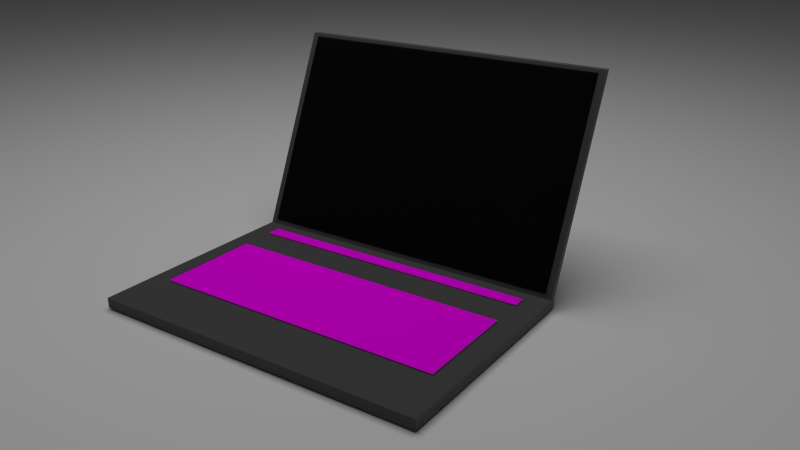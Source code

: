 # Source: laptop.blend  (saved by Blender 2.72.0; exported with 4.5.12 LTS)
import bpy
from mathutils import Matrix  # noqa: F401  (used for matrix-valued properties, if any)

bpy.ops.wm.read_factory_settings(use_empty=True)
scene = bpy.context.scene
scene.name = 'Scene'

# ---- collections
col_collection_1 = bpy.data.collections.new('Collection 1'); scene.collection.children.link(col_collection_1)

# ---- images (referenced by path relative to the original .blend; pixels are not part of the script)
import os
ASSET_DIR = os.environ.get("B2B_ASSET_DIR", "")  # directory of the original .blend (textures are referenced by path, not embedded)
HERE = os.path.dirname(os.path.abspath(__file__))  # packed textures are extracted next to this script under _unpacked/

def load_image(name, relpath, width, height, colorspace="sRGB"):
    """Load a texture the original file referenced (path relative to the .blend, or extracted next to this script)."""
    p = next((c for c in (os.path.join(HERE, relpath), os.path.join(ASSET_DIR, relpath)) if relpath and os.path.exists(c)), "")
    if p:
        img = bpy.data.images.load(p, check_existing=True)
        img.name = name
    else:  # same state as the original file: an image datablock whose file is absent (Cycles renders it pink)
        img = bpy.data.images.new(name, width, height)
        img.source = "FILE"
        img.filepath = "//" + (relpath or name)
    img.colorspace_settings.name = colorspace
    return img
img_keyboard_vector_diffuse_1_hd_jpg = load_image('keyboard-vector-diffuse-1-HD.jpg', 'keyboard-vector-diffuse-1-HD.jpg', 1024, 1024, 'sRGB')

# ---- materials (node trees are filled in below, after node groups)
mat_material = bpy.data.materials.new('Material')
mat_material.alpha_threshold = 0.0
mat_material.roughness = 0.5
mat_material_018 = bpy.data.materials.new('Material.018')
mat_material_018.alpha_threshold = 0.0
mat_material_018.roughness = 0.5
mat_material_021 = bpy.data.materials.new('Material.021')
mat_material_021.alpha_threshold = 0.0
mat_material_021.roughness = 0.5
mat_material_019 = bpy.data.materials.new('Material.019')
mat_material_019.alpha_threshold = 0.0
mat_material_019.roughness = 0.5

# ---- material node trees
mat_material.use_nodes = True; mat_material.node_tree.nodes.clear()
_N = mat_material.node_tree.nodes; _L = mat_material.node_tree.links
n0 = _N.new('ShaderNodeOutputMaterial'); n0.name = 'Material Output'; n0.location = (300, 300)
n1 = _N.new('ShaderNodeEmission'); n1.name = 'Emission'; n1.location = (110, 300)
n1.inputs[1].default_value = 2.0
_L.new(n1.outputs[0], n0.inputs[0])
n0.is_active_output = True
mat_material_018.use_nodes = True; mat_material_018.node_tree.nodes.clear()
_N = mat_material_018.node_tree.nodes; _L = mat_material_018.node_tree.links
n0 = _N.new('ShaderNodeOutputMaterial'); n0.name = 'Material Output'; n0.location = (300, 300)
n1 = _N.new('ShaderNodeBsdfAnisotropic'); n1.name = 'Glossy BSDF'; n1.location = (100, 300)
n1.distribution = 'ASHIKHMIN_SHIRLEY'
n1.inputs[0].default_value = (0.4869, 0.4869, 0.4869, 1.0)
n1.inputs[1].default_value = 1.414
_L.new(n1.outputs[0], n0.inputs[0])
n0.is_active_output = True
mat_material_021.use_nodes = True; mat_material_021.node_tree.nodes.clear()
_N = mat_material_021.node_tree.nodes; _L = mat_material_021.node_tree.links
n0 = _N.new('ShaderNodeOutputMaterial'); n0.name = 'Material Output'; n0.location = (300, 300)
n1 = _N.new('ShaderNodeBsdfDiffuse'); n1.name = 'Diffuse BSDF'; n1.location = (10, 300)
n2 = _N.new('ShaderNodeTexImage'); n2.name = 'Image Texture'; n2.location = (-180, 300)
n2.width = 140
n2.image = img_keyboard_vector_diffuse_1_hd_jpg
_L.new(n1.outputs[0], n0.inputs[0])
_L.new(n2.outputs[0], n1.inputs[0])
n0.is_active_output = True
mat_material_019.use_nodes = True; mat_material_019.node_tree.nodes.clear()
_N = mat_material_019.node_tree.nodes; _L = mat_material_019.node_tree.links
n0 = _N.new('ShaderNodeOutputMaterial'); n0.name = 'Material Output'; n0.location = (300, 300)
n1 = _N.new('ShaderNodeBsdfGlass'); n1.name = 'Glass BSDF'; n1.location = (100, 300)
n1.distribution = 'BECKMANN'
n1.inputs[0].default_value = (0.1734, 0.1734, 0.1734, 1.0)
n1.inputs[1].default_value = 1.414
n1.inputs[2].default_value = 1.45
_L.new(n1.outputs[0], n0.inputs[0])
n0.is_active_output = True

# ---- world
world_world = bpy.data.worlds.new('World'); scene.world = world_world
world_world.use_nodes = True; world_world.node_tree.nodes.clear()
_N = world_world.node_tree.nodes; _L = world_world.node_tree.links
n0 = _N.new('ShaderNodeOutputWorld'); n0.name = 'World Output'; n0.location = (300, 300)
n1 = _N.new('ShaderNodeBackground'); n1.name = 'Background'; n1.location = (10, 300)
n1.inputs[0].default_value = (0.03741, 0.03741, 0.03741, 1.0)
_L.new(n1.outputs[0], n0.inputs[0])
n0.is_active_output = True
world_world.color = (0.05088, 0.05088, 0.05088)
world_world.use_sun_shadow = False
world_world.sun_shadow_jitter_overblur = 0.0
world_world.cycles.sampling_method = 'MANUAL'
world_world.cycles.sample_map_resolution = 256

# ---- cameras
cam_camera = bpy.data.cameras.new('Camera')
cam_camera.clip_end = 100.0
cam_camera.lens = 35.0
cam_camera.sensor_width = 32.0
cam_camera.sensor_height = 18.0
cam_camera.display_size = 2.0
cam_camera.dof.focus_distance = 0.0

# ---- meshes
me_plane_003 = bpy.data.meshes.new('Plane.003')
me_plane_003.from_pydata([(-1.0, -1.0, 0.0), (1.0, -1.0, 0.0), (-1.0, 1.0, 0.0), (1.0, 1.0, 0.0)], [], [(0, 1, 3, 2)])
me_plane_003.materials.append(mat_material)
me_plane_003.use_remesh_preserve_volume = False
me_plane_003.use_remesh_preserve_attributes = False
me_plane_003.use_mirror_vertex_groups = False
me_plane_003.update()
me_plane_001 = bpy.data.meshes.new('Plane.001')
me_plane_001.from_pydata([(-1.0, -1.0, 0.0), (1.0, -1.0, 0.0), (-1.0, 1.0, 0.0), (1.0, 1.0, 0.0)], [], [(0, 1, 3, 2)])
me_plane_001.use_remesh_preserve_volume = False
me_plane_001.use_remesh_preserve_attributes = False
me_plane_001.use_mirror_vertex_groups = False
me_plane_001.update()
me_cube_013 = bpy.data.meshes.new('Cube.013')
me_cube_013.from_pydata([(-1.0, -0.08011, -4.105), (1.0, -0.08011, -4.105), (-1.0, 0.6809, 34.89), (1.0, 0.6809, 34.89), (0.0, -0.08011, -4.105), (0.5, -0.08011, -4.105), (-0.5, -0.08011, -4.105), (0.75, -0.08011, -4.105), (-0.25, -0.08011, -4.105), (0.25, -0.08011, -4.105), (-0.75, -0.08011, -4.105), (0.875, -0.08011, -4.105), (-0.125, -0.08011, -4.105), (0.375, -0.08011, -4.105), (-0.625, -0.08011, -4.105), (0.625, -0.08011, -4.105), (-0.375, -0.08011, -4.105), (0.125, -0.08011, -4.105), (-0.875, -0.08011, -4.105)], [], [(0, 18, 10, 14, 6, 16, 8, 12, 4, 17, 9, 13, 5, 15, 7, 11, 1, 3, 2)])
me_cube_013.materials.append(mat_material_018)
me_cube_013.use_remesh_preserve_volume = False
me_cube_013.use_remesh_preserve_attributes = False
me_cube_013.use_mirror_vertex_groups = False
me_cube_013.update()
me_cube_009 = bpy.data.meshes.new('Cube.009')
me_cube_009.from_pydata([(0.0, -0.5, 1.0), (-0.5, -0.5, 1.0), (0.5, -0.5, 1.0), (0.0, 0.75, 1.0), (-0.5, 0.75, 1.0), (-0.75, -0.5, 1.0), (-0.25, -0.5, 1.0), (0.25, -0.5, 1.0), (0.75, -0.5, 1.0), (0.5, 0.75, 1.0), (-0.75, 0.75, 1.0), (0.25, 0.75, 1.0), (-0.25, 0.75, 1.0), (0.75, 0.75, 1.0), (-0.875, 0.0, 1.0), (-0.875, -0.5, 1.0), (-0.375, -0.5, 1.0), (0.125, -0.5, 1.0), (0.625, -0.5, 1.0), (0.875, 0.0, 1.0), (0.0, 0.875, 1.0), (-0.5, 0.875, 1.0), (-0.625, -0.5, 1.0), (-0.125, -0.5, 1.0), (0.375, -0.5, 1.0), (0.875, -0.5, 1.0), (0.5, 0.875, 1.0), (-0.875, 0.75, 1.0), (-0.625, 0.75, 1.0), (-0.75, 0.875, 1.0), (-0.875, -0.25, 1.0), (0.125, 0.75, 1.0), (0.375, 0.75, 1.0), (0.25, 0.875, 1.0), (-0.875, 0.25, 1.0), (-0.375, 0.75, 1.0), (-0.125, 0.75, 1.0), (-0.25, 0.875, 1.0), (0.875, -0.25, 1.0), (0.875, 0.25, 1.0), (0.625, 0.75, 1.0), (0.875, 0.75, 1.0), (0.75, 0.875, 1.0), (-0.875, 0.875, 1.0), (-0.875, -0.125, 1.0), (0.125, 0.875, 1.0), (-0.875, 0.375, 1.0), (-0.375, 0.875, 1.0), (0.625, 0.875, 1.0), (-0.625, 0.875, 1.0), (-0.875, -0.375, 1.0), (0.375, 0.875, 1.0), (-0.875, 0.125, 1.0), (-0.125, 0.875, 1.0), (0.875, -0.375, 1.0), (0.875, -0.125, 1.0), (0.875, 0.125, 1.0), (0.875, 0.375, 1.0), (0.875, 0.875, 1.0), (0.0, 0.0, 1.796), (-0.5, 0.0, 1.796), (0.5, 0.0, 1.796), (0.0, -0.5, 1.796), (-0.5, -0.5, 1.796), (0.5, -0.5, 1.796), (-0.75, 0.0, 1.796), (0.25, 0.0, 1.796), (0.0, 0.25, 1.796), (-0.25, 0.0, 1.796), (0.75, 0.0, 1.796), (0.0, -0.25, 1.796), (0.0, 0.75, 1.796), (-0.5, 0.25, 1.796), (-0.5, 0.75, 1.796), (-0.75, -0.5, 1.796), (-0.25, -0.5, 1.796), (-0.5, -0.25, 1.796), (0.25, -0.5, 1.796), (0.75, -0.5, 1.796), (0.5, -0.25, 1.796), (0.5, 0.25, 1.796), (0.5, 0.75, 1.796), (-0.75, 0.75, 1.796), (-0.75, -0.25, 1.796), (0.25, -0.25, 1.796), (0.25, 0.75, 1.796), (-0.75, 0.25, 1.796), (-0.25, 0.25, 1.796), (-0.25, 0.75, 1.796), (-0.25, -0.25, 1.796), (0.75, -0.25, 1.796), (0.25, 0.25, 1.796), (0.75, 0.25, 1.796), (0.75, 0.75, 1.796), (-0.875, 0.0, 1.796), (0.125, 0.0, 1.796), (0.0, 0.125, 1.796), (-0.375, 0.0, 1.796), (0.625, 0.0, 1.796), (0.0, -0.375, 1.796), (-0.5, 0.125, 1.796), (-0.875, -0.5, 1.796), (-0.375, -0.5, 1.796), (-0.5, -0.375, 1.796), (0.125, -0.5, 1.796), (0.625, -0.5, 1.796), (0.5, -0.375, 1.796), (0.5, 0.125, 1.796), (-0.625, 0.0, 1.796), (0.375, 0.0, 1.796), (0.0, 0.375, 1.796), (-0.125, 0.0, 1.796), (0.875, 0.0, 1.796), (0.0, -0.125, 1.796), (0.0, 0.875, 1.796), (-0.5, 0.375, 1.796), (-0.5, 0.875, 1.796), (-0.625, -0.5, 1.796), (-0.125, -0.5, 1.796), (-0.5, -0.125, 1.796), (0.375, -0.5, 1.796), (0.875, -0.5, 1.796), (0.5, -0.125, 1.796), (0.5, 0.375, 1.796), (0.5, 0.875, 1.796), (-0.875, 0.75, 1.796), (-0.625, 0.75, 1.796), (-0.75, 0.875, 1.796), (-0.875, -0.25, 1.796), (-0.625, -0.25, 1.796), (-0.75, -0.375, 1.796), (-0.75, -0.125, 1.796), (0.125, -0.25, 1.796), (0.375, -0.25, 1.796), (0.25, -0.375, 1.796), (0.25, -0.125, 1.796), (0.125, 0.75, 1.796), (0.375, 0.75, 1.796), (0.25, 0.875, 1.796), (-0.875, 0.25, 1.796), (-0.625, 0.25, 1.796), (-0.75, 0.125, 1.796), (-0.75, 0.375, 1.796), (-0.375, 0.25, 1.796), (-0.125, 0.25, 1.796), (-0.25, 0.125, 1.796), (-0.25, 0.375, 1.796), (-0.375, 0.75, 1.796), (-0.125, 0.75, 1.796), (-0.25, 0.875, 1.796), (-0.375, -0.25, 1.796), (-0.125, -0.25, 1.796), (-0.25, -0.375, 1.796), (-0.25, -0.125, 1.796), (0.625, -0.25, 1.796), (0.875, -0.25, 1.796), (0.75, -0.375, 1.796), (0.75, -0.125, 1.796), (0.125, 0.25, 1.796), (0.375, 0.25, 1.796), (0.25, 0.125, 1.796), (0.25, 0.375, 1.796), (0.625, 0.25, 1.796), (0.875, 0.25, 1.796), (0.75, 0.125, 1.796), (0.75, 0.375, 1.796), (0.625, 0.75, 1.796), (0.875, 0.75, 1.796), (0.75, 0.875, 1.796), (-0.875, 0.875, 1.796), (-0.875, -0.125, 1.796), (0.125, -0.125, 1.796), (0.125, 0.875, 1.796), (-0.875, 0.375, 1.796), (-0.375, 0.375, 1.796), (-0.375, 0.875, 1.796), (-0.375, -0.125, 1.796), (0.625, -0.125, 1.796), (0.125, 0.375, 1.796), (0.625, 0.375, 1.796), (0.625, 0.875, 1.796), (-0.625, 0.875, 1.796), (-0.875, -0.375, 1.796), (-0.625, -0.375, 1.796), (-0.625, -0.125, 1.796), (0.125, -0.375, 1.796), (0.375, -0.375, 1.796), (0.375, -0.125, 1.796), (0.375, 0.875, 1.796), (-0.875, 0.125, 1.796), (-0.625, 0.125, 1.796), (-0.625, 0.375, 1.796), (-0.375, 0.125, 1.796), (-0.125, 0.125, 1.796), (-0.125, 0.375, 1.796), (-0.125, 0.875, 1.796), (-0.375, -0.375, 1.796), (-0.125, -0.375, 1.796), (-0.125, -0.125, 1.796), (0.625, -0.375, 1.796), (0.875, -0.375, 1.796), (0.875, -0.125, 1.796), (0.125, 0.125, 1.796), (0.375, 0.125, 1.796), (0.375, 0.375, 1.796), (0.625, 0.125, 1.796), (0.875, 0.125, 1.796), (0.875, 0.375, 1.796), (0.875, 0.875, 1.796), (0.0625, 0.0, 1.796), (0.0, 0.0625, 1.796), (-0.4375, 0.0, 1.796), (0.5625, 0.0, 1.796), (0.0, -0.4375, 1.796), (-0.5, 0.0625, 1.796), (-0.4375, -0.5, 1.796), (-0.5, -0.4375, 1.796), (0.0625, -0.5, 1.796), (0.5625, -0.5, 1.796), (0.5, -0.4375, 1.796), (0.5, 0.0625, 1.796), (-0.6875, 0.0, 1.796), (0.3125, 0.0, 1.796), (0.0, 0.3125, 1.796), (-0.1875, 0.0, 1.796), (0.8125, 0.0, 1.796), (0.0, -0.1875, 1.796), (0.0, 0.8125, 1.796), (-0.5, 0.3125, 1.796), (-0.5, 0.8125, 1.796), (-0.6875, -0.5, 1.796), (-0.1875, -0.5, 1.796), (-0.5, -0.1875, 1.796), (0.3125, -0.5, 1.796), (0.8125, -0.5, 1.796), (0.5, -0.1875, 1.796), (0.5, 0.3125, 1.796), (0.5, 0.8125, 1.796), (-0.6875, 0.75, 1.796), (-0.75, 0.8125, 1.796), (-0.6875, -0.25, 1.796), (-0.75, -0.4375, 1.796), (-0.75, -0.1875, 1.796), (0.0625, -0.25, 1.796), (0.3125, -0.25, 1.796), (0.25, -0.4375, 1.796), (0.25, -0.1875, 1.796), (0.0625, 0.75, 1.796), (0.3125, 0.75, 1.796), (0.25, 0.8125, 1.796), (-0.6875, 0.25, 1.796), (-0.75, 0.0625, 1.796), (-0.75, 0.3125, 1.796), (-0.4375, 0.25, 1.796), (-0.1875, 0.25, 1.796), (-0.25, 0.0625, 1.796), (-0.25, 0.3125, 1.796), (-0.4375, 0.75, 1.796), (-0.1875, 0.75, 1.796), (-0.25, 0.8125, 1.796), (-0.4375, -0.25, 1.796), (-0.1875, -0.25, 1.796), (-0.25, -0.4375, 1.796), (-0.25, -0.1875, 1.796), (0.5625, -0.25, 1.796), (0.8125, -0.25, 1.796), (0.75, -0.4375, 1.796), (0.75, -0.1875, 1.796), (0.0625, 0.25, 1.796), (0.3125, 0.25, 1.796), (0.25, 0.0625, 1.796), (0.25, 0.3125, 1.796), (0.5625, 0.25, 1.796), (0.8125, 0.25, 1.796), (0.75, 0.0625, 1.796), (0.75, 0.3125, 1.796), (0.5625, 0.75, 1.796), (0.8125, 0.75, 1.796), (0.75, 0.8125, 1.796), (-0.8125, 0.0, 1.796), (0.1875, 0.0, 1.796), (0.0, 0.1875, 1.796), (-0.3125, 0.0, 1.796), (0.6875, 0.0, 1.796), (0.0, -0.3125, 1.796), (-0.5, 0.1875, 1.796), (-0.8125, -0.5, 1.796), (-0.3125, -0.5, 1.796), (-0.5, -0.3125, 1.796), (0.1875, -0.5, 1.796), (0.6875, -0.5, 1.796), (0.5, -0.3125, 1.796), (0.5, 0.1875, 1.796), (-0.5625, 0.0, 1.796), (0.4375, 0.0, 1.796), (0.0, 0.4375, 1.796), (-0.0625, 0.0, 1.796), (0.0, -0.0625, 1.796), (-0.5, 0.4375, 1.796), (-0.5625, -0.5, 1.796), (-0.0625, -0.5, 1.796), (-0.5, -0.0625, 1.796), (0.4375, -0.5, 1.796), (0.5, -0.0625, 1.796), (0.5, 0.4375, 1.796), (-0.8125, 0.75, 1.796), (-0.5625, 0.75, 1.796), (-0.8125, -0.25, 1.796), (-0.5625, -0.25, 1.796), (-0.75, -0.3125, 1.796), (-0.75, -0.0625, 1.796), (0.1875, -0.25, 1.796), (0.4375, -0.25, 1.796), (0.25, -0.3125, 1.796), (0.25, -0.0625, 1.796), (0.1875, 0.75, 1.796), (0.4375, 0.75, 1.796), (-0.8125, 0.25, 1.796), (-0.5625, 0.25, 1.796), (-0.75, 0.1875, 1.796), (-0.75, 0.4375, 1.796), (-0.3125, 0.25, 1.796), (-0.0625, 0.25, 1.796), (-0.25, 0.1875, 1.796), (-0.25, 0.4375, 1.796), (-0.3125, 0.75, 1.796), (-0.0625, 0.75, 1.796), (-0.3125, -0.25, 1.796), (-0.0625, -0.25, 1.796), (-0.25, -0.3125, 1.796), (-0.25, -0.0625, 1.796), (0.6875, -0.25, 1.796), (0.75, -0.3125, 1.796), (0.75, -0.0625, 1.796), (0.1875, 0.25, 1.796), (0.4375, 0.25, 1.796), (0.25, 0.1875, 1.796), (0.25, 0.4375, 1.796), (0.6875, 0.25, 1.796), (0.75, 0.1875, 1.796), (0.75, 0.4375, 1.796), (0.6875, 0.75, 1.796), (-0.8125, 0.875, 1.796), (-0.875, 0.8125, 1.796), (-0.8125, -0.125, 1.796), (-0.875, -0.1875, 1.796), (-0.875, -0.0625, 1.796), (0.0625, -0.125, 1.796), (0.1875, -0.125, 1.796), (0.125, -0.1875, 1.796), (0.125, -0.0625, 1.796), (0.0625, 0.875, 1.796), (0.1875, 0.875, 1.796), (0.125, 0.8125, 1.796), (-0.8125, 0.375, 1.796), (-0.875, 0.3125, 1.796), (-0.875, 0.4375, 1.796), (-0.4375, 0.375, 1.796), (-0.3125, 0.375, 1.796), (-0.375, 0.3125, 1.796), (-0.375, 0.4375, 1.796), (-0.4375, 0.875, 1.796), (-0.3125, 0.875, 1.796), (-0.375, 0.8125, 1.796), (-0.4375, -0.125, 1.796), (-0.3125, -0.125, 1.796), (-0.375, -0.1875, 1.796), (-0.375, -0.0625, 1.796), (0.5625, -0.125, 1.796), (0.6875, -0.125, 1.796), (0.625, -0.1875, 1.796), (0.625, -0.0625, 1.796), (0.0625, 0.375, 1.796), (0.1875, 0.375, 1.796), (0.125, 0.3125, 1.796), (0.125, 0.4375, 1.796), (0.5625, 0.375, 1.796), (0.6875, 0.375, 1.796), (0.625, 0.3125, 1.796), (0.625, 0.4375, 1.796), (0.5625, 0.875, 1.796), (0.6875, 0.875, 1.796), (0.625, 0.8125, 1.796), (-0.6875, 0.875, 1.796), (-0.5625, 0.875, 1.796), (-0.625, 0.8125, 1.796), (-0.8125, -0.375, 1.796), (-0.875, -0.4375, 1.796), (-0.875, -0.3125, 1.796), (-0.6875, -0.375, 1.796), (-0.5625, -0.375, 1.796), (-0.625, -0.4375, 1.796), (-0.625, -0.3125, 1.796), (-0.6875, -0.125, 1.796), (-0.5625, -0.125, 1.796), (-0.625, -0.1875, 1.796), (-0.625, -0.0625, 1.796), (0.0625, -0.375, 1.796), (0.1875, -0.375, 1.796), (0.125, -0.4375, 1.796), (0.125, -0.3125, 1.796), (0.3125, -0.375, 1.796), (0.4375, -0.375, 1.796), (0.375, -0.4375, 1.796), (0.375, -0.3125, 1.796), (0.3125, -0.125, 1.796), (0.4375, -0.125, 1.796), (0.375, -0.1875, 1.796), (0.375, -0.0625, 1.796), (0.3125, 0.875, 1.796), (0.4375, 0.875, 1.796), (0.375, 0.8125, 1.796), (-0.8125, 0.125, 1.796), (-0.875, 0.0625, 1.796), (-0.875, 0.1875, 1.796), (-0.6875, 0.125, 1.796), (-0.5625, 0.125, 1.796), (-0.625, 0.0625, 1.796), (-0.625, 0.1875, 1.796), (-0.6875, 0.375, 1.796), (-0.5625, 0.375, 1.796), (-0.625, 0.3125, 1.796), (-0.625, 0.4375, 1.796), (-0.4375, 0.125, 1.796), (-0.3125, 0.125, 1.796), (-0.375, 0.0625, 1.796), (-0.375, 0.1875, 1.796), (-0.1875, 0.125, 1.796), (-0.0625, 0.125, 1.796), (-0.125, 0.0625, 1.796), (-0.125, 0.1875, 1.796), (-0.1875, 0.375, 1.796), (-0.0625, 0.375, 1.796), (-0.125, 0.3125, 1.796), (-0.125, 0.4375, 1.796), (-0.1875, 0.875, 1.796), (-0.0625, 0.875, 1.796), (-0.125, 0.8125, 1.796), (-0.4375, -0.375, 1.796), (-0.3125, -0.375, 1.796), (-0.375, -0.4375, 1.796), (-0.375, -0.3125, 1.796), (-0.1875, -0.375, 1.796), (-0.0625, -0.375, 1.796), (-0.125, -0.4375, 1.796), (-0.125, -0.3125, 1.796), (-0.1875, -0.125, 1.796), (-0.0625, -0.125, 1.796), (-0.125, -0.1875, 1.796), (-0.125, -0.0625, 1.796), (0.5625, -0.375, 1.796), (0.6875, -0.375, 1.796), (0.625, -0.4375, 1.796), (0.625, -0.3125, 1.796), (0.8125, -0.375, 1.796), (0.875, -0.4375, 1.796), (0.875, -0.3125, 1.796), (0.8125, -0.125, 1.796), (0.875, -0.1875, 1.796), (0.875, -0.0625, 1.796), (0.0625, 0.125, 1.796), (0.1875, 0.125, 1.796), (0.125, 0.0625, 1.796), (0.125, 0.1875, 1.796), (0.3125, 0.125, 1.796), (0.4375, 0.125, 1.796), (0.375, 0.0625, 1.796), (0.375, 0.1875, 1.796), (0.3125, 0.375, 1.796), (0.4375, 0.375, 1.796), (0.375, 0.3125, 1.796), (0.375, 0.4375, 1.796), (0.5625, 0.125, 1.796), (0.6875, 0.125, 1.796), (0.625, 0.0625, 1.796), (0.625, 0.1875, 1.796), (0.8125, 0.125, 1.796), (0.875, 0.0625, 1.796), (0.875, 0.1875, 1.796), (0.8125, 0.375, 1.796), (0.875, 0.3125, 1.796), (0.875, 0.4375, 1.796), (0.8125, 0.875, 1.796), (0.875, 0.8125, 1.796), (0.0625, -0.0625, 1.796), (-0.4375, 0.4375, 1.796), (-0.4375, -0.0625, 1.796), (0.5625, -0.0625, 1.796), (0.0625, 0.4375, 1.796), (0.5625, 0.4375, 1.796), (-0.6875, -0.3125, 1.796), (-0.6875, -0.0625, 1.796), (0.0625, -0.3125, 1.796), (0.3125, -0.3125, 1.796), (0.3125, -0.0625, 1.796), (-0.6875, 0.1875, 1.796), (-0.6875, 0.4375, 1.796), (-0.4375, 0.1875, 1.796), (-0.1875, 0.1875, 1.796), (-0.1875, 0.4375, 1.796), (-0.4375, -0.3125, 1.796), (-0.1875, -0.3125, 1.796), (-0.1875, -0.0625, 1.796), (0.5625, -0.3125, 1.796), (0.8125, -0.3125, 1.796), (0.8125, -0.0625, 1.796), (0.0625, 0.1875, 1.796), (0.3125, 0.1875, 1.796), (0.3125, 0.4375, 1.796), (0.5625, 0.1875, 1.796), (0.8125, 0.1875, 1.796), (0.8125, 0.4375, 1.796), (-0.8125, 0.8125, 1.796), (-0.8125, -0.1875, 1.796), (-0.8125, -0.0625, 1.796), (0.0625, -0.1875, 1.796), (0.1875, -0.1875, 1.796), (0.1875, -0.0625, 1.796), (0.0625, 0.8125, 1.796), (0.1875, 0.8125, 1.796), (-0.8125, 0.3125, 1.796), (-0.8125, 0.4375, 1.796), (-0.4375, 0.3125, 1.796), (-0.3125, 0.3125, 1.796), (-0.3125, 0.4375, 1.796), (-0.4375, 0.8125, 1.796), (-0.3125, 0.8125, 1.796), (-0.4375, -0.1875, 1.796), (-0.3125, -0.1875, 1.796), (-0.3125, -0.0625, 1.796), (0.5625, -0.1875, 1.796), (0.6875, -0.1875, 1.796), (0.6875, -0.0625, 1.796), (0.0625, 0.3125, 1.796), (0.1875, 0.3125, 1.796), (0.1875, 0.4375, 1.796), (0.5625, 0.3125, 1.796), (0.6875, 0.3125, 1.796), (0.6875, 0.4375, 1.796), (0.5625, 0.8125, 1.796), (0.6875, 0.8125, 1.796), (-0.6875, 0.8125, 1.796), (-0.5625, 0.8125, 1.796), (-0.8125, -0.4375, 1.796), (-0.8125, -0.3125, 1.796), (-0.6875, -0.4375, 1.796), (-0.5625, -0.4375, 1.796), (-0.5625, -0.3125, 1.796), (-0.6875, -0.1875, 1.796), (-0.5625, -0.1875, 1.796), (-0.5625, -0.0625, 1.796), (0.0625, -0.4375, 1.796), (0.1875, -0.4375, 1.796), (0.1875, -0.3125, 1.796), (0.3125, -0.4375, 1.796), (0.4375, -0.4375, 1.796), (0.4375, -0.3125, 1.796), (0.3125, -0.1875, 1.796), (0.4375, -0.1875, 1.796), (0.4375, -0.0625, 1.796), (0.3125, 0.8125, 1.796), (0.4375, 0.8125, 1.796), (-0.8125, 0.0625, 1.796), (-0.8125, 0.1875, 1.796), (-0.6875, 0.0625, 1.796), (-0.5625, 0.0625, 1.796), (-0.5625, 0.1875, 1.796), (-0.6875, 0.3125, 1.796), (-0.5625, 0.3125, 1.796), (-0.5625, 0.4375, 1.796), (-0.4375, 0.0625, 1.796), (-0.3125, 0.0625, 1.796), (-0.3125, 0.1875, 1.796), (-0.1875, 0.0625, 1.796), (-0.0625, 0.0625, 1.796), (-0.0625, 0.1875, 1.796), (-0.1875, 0.3125, 1.796), (-0.0625, 0.3125, 1.796), (-0.0625, 0.4375, 1.796), (-0.1875, 0.8125, 1.796), (-0.0625, 0.8125, 1.796), (-0.4375, -0.4375, 1.796), (-0.3125, -0.4375, 1.796), (-0.3125, -0.3125, 1.796), (-0.1875, -0.4375, 1.796), (-0.0625, -0.4375, 1.796), (-0.0625, -0.3125, 1.796), (-0.1875, -0.1875, 1.796), (-0.0625, -0.1875, 1.796), (-0.0625, -0.0625, 1.796), (0.5625, -0.4375, 1.796), (0.6875, -0.4375, 1.796), (0.6875, -0.3125, 1.796), (0.8125, -0.4375, 1.796), (0.8125, -0.1875, 1.796), (0.0625, 0.0625, 1.796), (0.1875, 0.0625, 1.796), (0.1875, 0.1875, 1.796), (0.3125, 0.0625, 1.796), (0.4375, 0.0625, 1.796), (0.4375, 0.1875, 1.796), (0.3125, 0.3125, 1.796), (0.4375, 0.3125, 1.796), (0.4375, 0.4375, 1.796), (0.5625, 0.0625, 1.796), (0.6875, 0.0625, 1.796), (0.6875, 0.1875, 1.796), (0.8125, 0.0625, 1.796), (0.8125, 0.3125, 1.796), (0.8125, 0.8125, 1.796)], [], [(10, 28, 126, 238, 82), (1, 16, 102, 215, 63), (18, 8, 78, 290, 105), (9, 40, 166, 276, 81), (31, 11, 85, 315, 136), (8, 25, 121, 234, 78), (14, 44, 170, 346, 94), (25, 54, 200, 455, 121), (23, 0, 62, 300, 118), (17, 7, 77, 289, 104), (21, 49, 181, 384, 116), (44, 30, 128, 345, 170), (7, 24, 120, 233, 77), (33, 45, 172, 352, 138), (49, 29, 127, 383, 181), (36, 3, 71, 326, 148), (22, 1, 63, 299, 117), (26, 51, 188, 410, 124), (39, 57, 207, 480, 163), (30, 50, 182, 388, 128), (11, 32, 137, 248, 85), (45, 20, 114, 351, 172), (35, 12, 88, 325, 147), (51, 33, 138, 409, 188), (20, 53, 195, 436, 114), (55, 19, 112, 459, 201), (50, 15, 101, 387, 182), (2, 18, 105, 218, 64), (34, 52, 189, 414, 139), (3, 31, 136, 247, 71), (28, 4, 73, 306, 126), (40, 13, 93, 341, 166), (16, 6, 75, 287, 102), (53, 37, 149, 435, 195), (38, 55, 201, 458, 155), (46, 34, 139, 355, 173), (6, 23, 118, 231, 75), (0, 17, 104, 217, 62), (52, 14, 94, 413, 189), (37, 47, 175, 362, 149), (27, 10, 82, 305, 125), (15, 5, 74, 286, 101), (41, 58, 208, 483, 167), (56, 39, 163, 478, 206), (24, 2, 64, 302, 120), (12, 36, 148, 258, 88), (5, 22, 117, 230, 74), (43, 27, 125, 343, 169), (42, 48, 180, 381, 168), (47, 21, 116, 361, 175), (19, 56, 206, 477, 112), (13, 41, 167, 277, 93), (4, 35, 147, 257, 73), (29, 43, 169, 342, 127), (32, 9, 81, 316, 137), (48, 26, 124, 380, 180), (54, 38, 155, 456, 200), (58, 42, 168, 482, 208), (484, 209, 59, 297), (486, 211, 60, 301), (487, 212, 61, 303), (490, 240, 83, 309), (491, 221, 65, 310), (492, 243, 70, 284), (493, 244, 84, 313), (494, 222, 66, 314), (495, 250, 86, 319), (497, 253, 72, 285), (498, 254, 87, 323), (500, 260, 76, 288), (501, 261, 89, 329), (502, 224, 68, 330), (503, 264, 79, 291), (504, 265, 90, 332), (505, 225, 69, 333), (506, 268, 67, 281), (507, 269, 91, 336), (509, 272, 80, 292), (510, 273, 92, 339), (512, 342, 169, 343), (513, 344, 170, 345), (514, 279, 94, 346), (515, 347, 113, 226), (516, 348, 171, 349), (517, 280, 95, 350), (518, 351, 114, 227), (519, 352, 172, 353), (520, 354, 173, 355), (522, 357, 115, 228), (523, 358, 174, 359), (525, 361, 116, 229), (526, 362, 175, 363), (527, 364, 119, 232), (528, 365, 176, 366), (529, 282, 97, 367), (530, 368, 122, 235), (531, 369, 177, 370), (532, 283, 98, 371), (533, 372, 110, 223), (534, 373, 178, 374), (536, 376, 123, 236), (537, 377, 179, 378), (539, 380, 124, 237), (540, 381, 180, 382), (541, 383, 127, 239), (542, 384, 181, 385), (543, 386, 182, 387), (544, 307, 128, 388), (545, 389, 130, 241), (546, 390, 183, 391), (547, 308, 129, 392), (548, 393, 131, 242), (549, 394, 184, 395), (550, 293, 108, 396), (551, 397, 99, 213), (552, 398, 185, 399), (553, 311, 132, 400), (554, 401, 134, 245), (555, 402, 186, 403), (556, 312, 133, 404), (557, 405, 135, 246), (558, 406, 187, 407), (559, 294, 109, 408), (560, 409, 138, 249), (561, 410, 188, 411), (562, 412, 189, 413), (563, 317, 139, 414), (564, 415, 141, 251), (565, 416, 190, 417), (566, 318, 140, 418), (567, 419, 142, 252), (568, 420, 191, 421), (570, 423, 100, 214), (571, 424, 192, 425), (572, 321, 143, 426), (573, 427, 145, 255), (574, 428, 193, 429), (575, 322, 144, 430), (576, 431, 146, 256), (577, 432, 194, 433), (579, 435, 149, 259), (580, 436, 195, 437), (581, 438, 103, 216), (582, 439, 196, 440), (583, 327, 150, 441), (584, 442, 152, 262), (585, 443, 197, 444), (586, 328, 151, 445), (587, 446, 153, 263), (588, 447, 198, 448), (589, 296, 111, 449), (590, 450, 106, 219), (591, 451, 199, 452), (592, 331, 154, 453), (593, 454, 156, 266), (594, 457, 157, 267), (595, 460, 96, 210), (596, 461, 202, 462), (597, 334, 158, 463), (598, 464, 160, 270), (599, 465, 203, 466), (600, 335, 159, 467), (601, 468, 161, 271), (602, 469, 204, 470), (604, 472, 107, 220), (605, 473, 205, 474), (606, 338, 162, 475), (607, 476, 164, 274), (608, 479, 165, 275), (609, 482, 168, 278), (347, 484, 297, 113), (171, 350, 484, 347), (350, 95, 209, 484), (357, 485, 298, 115), (174, 360, 485, 357), (364, 486, 301, 119), (176, 367, 486, 364), (367, 97, 211, 486), (368, 487, 303, 122), (177, 371, 487, 368), (371, 98, 212, 487), (372, 488, 295, 110), (178, 375, 488, 372), (376, 489, 304, 123), (179, 379, 489, 376), (389, 490, 309, 130), (183, 392, 490, 389), (392, 129, 240, 490), (393, 491, 310, 131), (184, 396, 491, 393), (396, 108, 221, 491), (397, 492, 284, 99), (185, 400, 492, 397), (400, 132, 243, 492), (401, 493, 313, 134), (186, 404, 493, 401), (404, 133, 244, 493), (405, 494, 314, 135), (187, 408, 494, 405), (408, 109, 222, 494), (415, 495, 319, 141), (190, 418, 495, 415), (418, 140, 250, 495), (419, 496, 320, 142), (191, 422, 496, 419), (423, 497, 285, 100), (192, 426, 497, 423), (426, 143, 253, 497), (427, 498, 323, 145), (193, 430, 498, 427), (430, 144, 254, 498), (431, 499, 324, 146), (194, 434, 499, 431), (438, 500, 288, 103), (196, 441, 500, 438), (441, 150, 260, 500), (442, 501, 329, 152), (197, 445, 501, 442), (445, 151, 261, 501), (446, 502, 330, 153), (198, 449, 502, 446), (449, 111, 224, 502), (450, 503, 291, 106), (199, 453, 503, 450), (453, 154, 264, 503), (454, 504, 332, 156), (200, 456, 504, 454), (456, 155, 265, 504), (457, 505, 333, 157), (201, 459, 505, 457), (459, 112, 225, 505), (460, 506, 281, 96), (202, 463, 506, 460), (463, 158, 268, 506), (464, 507, 336, 160), (203, 467, 507, 464), (467, 159, 269, 507), (468, 508, 337, 161), (204, 471, 508, 468), (472, 509, 292, 107), (205, 475, 509, 472), (475, 162, 272, 509), (476, 510, 339, 164), (206, 478, 510, 476), (478, 163, 273, 510), (479, 511, 340, 165), (207, 481, 511, 479), (305, 512, 343, 125), (82, 239, 512, 305), (239, 127, 342, 512), (307, 513, 345, 128), (83, 242, 513, 307), (242, 131, 344, 513), (344, 514, 346, 170), (131, 310, 514, 344), (310, 65, 279, 514), (243, 515, 226, 70), (132, 349, 515, 243), (349, 171, 347, 515), (311, 516, 349, 132), (84, 246, 516, 311), (246, 135, 348, 516), (348, 517, 350, 171), (135, 314, 517, 348), (314, 66, 280, 517), (247, 518, 227, 71), (136, 353, 518, 247), (353, 172, 351, 518), (315, 519, 353, 136), (85, 249, 519, 315), (249, 138, 352, 519), (317, 520, 355, 139), (86, 252, 520, 317), (252, 142, 354, 520), (354, 521, 356, 173), (142, 320, 521, 354), (253, 522, 228, 72), (143, 359, 522, 253), (359, 174, 357, 522), (321, 523, 359, 143), (87, 256, 523, 321), (256, 146, 358, 523), (358, 524, 360, 174), (146, 324, 524, 358), (257, 525, 229, 73), (147, 363, 525, 257), (363, 175, 361, 525), (325, 526, 363, 147), (88, 259, 526, 325), (259, 149, 362, 526), (260, 527, 232, 76), (150, 366, 527, 260), (366, 176, 364, 527), (327, 528, 366, 150), (89, 263, 528, 327), (263, 153, 365, 528), (365, 529, 367, 176), (153, 330, 529, 365), (330, 68, 282, 529), (264, 530, 235, 79), (154, 370, 530, 264), (370, 177, 368, 530), (331, 531, 370, 154), (90, 267, 531, 331), (267, 157, 369, 531), (369, 532, 371, 177), (157, 333, 532, 369), (333, 69, 283, 532), (268, 533, 223, 67), (158, 374, 533, 268), (374, 178, 372, 533), (334, 534, 374, 158), (91, 271, 534, 334), (271, 161, 373, 534), (373, 535, 375, 178), (161, 337, 535, 373), (272, 536, 236, 80), (162, 378, 536, 272), (378, 179, 376, 536), (338, 537, 378, 162), (92, 275, 537, 338), (275, 165, 377, 537), (377, 538, 379, 179), (165, 340, 538, 377), (276, 539, 237, 81), (166, 382, 539, 276), (382, 180, 380, 539), (341, 540, 382, 166), (93, 278, 540, 341), (278, 168, 381, 540), (238, 541, 239, 82), (126, 385, 541, 238), (385, 181, 383, 541), (306, 542, 385, 126), (73, 229, 542, 306), (229, 116, 384, 542), (286, 543, 387, 101), (74, 241, 543, 286), (241, 130, 386, 543), (386, 544, 388, 182), (130, 309, 544, 386), (309, 83, 307, 544), (230, 545, 241, 74), (117, 391, 545, 230), (391, 183, 389, 545), (299, 546, 391, 117), (63, 216, 546, 299), (216, 103, 390, 546), (390, 547, 392, 183), (103, 288, 547, 390), (288, 76, 308, 547), (240, 548, 242, 83), (129, 395, 548, 240), (395, 184, 393, 548), (308, 549, 395, 129), (76, 232, 549, 308), (232, 119, 394, 549), (394, 550, 396, 184), (119, 301, 550, 394), (301, 60, 293, 550), (217, 551, 213, 62), (104, 399, 551, 217), (399, 185, 397, 551), (289, 552, 399, 104), (77, 245, 552, 289), (245, 134, 398, 552), (398, 553, 400, 185), (134, 313, 553, 398), (313, 84, 311, 553), (233, 554, 245, 77), (120, 403, 554, 233), (403, 186, 401, 554), (302, 555, 403, 120), (64, 219, 555, 302), (219, 106, 402, 555), (402, 556, 404, 186), (106, 291, 556, 402), (291, 79, 312, 556), (244, 557, 246, 84), (133, 407, 557, 244), (407, 187, 405, 557), (312, 558, 407, 133), (79, 235, 558, 312), (235, 122, 406, 558), (406, 559, 408, 187), (122, 303, 559, 406), (303, 61, 294, 559), (248, 560, 249, 85), (137, 411, 560, 248), (411, 188, 409, 560), (316, 561, 411, 137), (81, 237, 561, 316), (237, 124, 410, 561), (279, 562, 413, 94), (65, 251, 562, 279), (251, 141, 412, 562), (412, 563, 414, 189), (141, 319, 563, 412), (319, 86, 317, 563), (221, 564, 251, 65), (108, 417, 564, 221), (417, 190, 415, 564), (293, 565, 417, 108), (60, 214, 565, 293), (214, 100, 416, 565), (416, 566, 418, 190), (100, 285, 566, 416), (285, 72, 318, 566), (250, 567, 252, 86), (140, 421, 567, 250), (421, 191, 419, 567), (318, 568, 421, 140), (72, 228, 568, 318), (228, 115, 420, 568), (420, 569, 422, 191), (115, 298, 569, 420), (211, 570, 214, 60), (97, 425, 570, 211), (425, 192, 423, 570), (282, 571, 425, 97), (68, 255, 571, 282), (255, 145, 424, 571), (424, 572, 426, 192), (145, 323, 572, 424), (323, 87, 321, 572), (224, 573, 255, 68), (111, 429, 573, 224), (429, 193, 427, 573), (296, 574, 429, 111), (59, 210, 574, 296), (210, 96, 428, 574), (428, 575, 430, 193), (96, 281, 575, 428), (281, 67, 322, 575), (254, 576, 256, 87), (144, 433, 576, 254), (433, 194, 431, 576), (322, 577, 433, 144), (67, 223, 577, 322), (223, 110, 432, 577), (432, 578, 434, 194), (110, 295, 578, 432), (258, 579, 259, 88), (148, 437, 579, 258), (437, 195, 435, 579), (326, 580, 437, 148), (71, 227, 580, 326), (227, 114, 436, 580), (215, 581, 216, 63), (102, 440, 581, 215), (440, 196, 438, 581), (287, 582, 440, 102), (75, 262, 582, 287), (262, 152, 439, 582), (439, 583, 441, 196), (152, 329, 583, 439), (329, 89, 327, 583), (231, 584, 262, 75), (118, 444, 584, 231), (444, 197, 442, 584), (300, 585, 444, 118), (62, 213, 585, 300), (213, 99, 443, 585), (443, 586, 445, 197), (99, 284, 586, 443), (284, 70, 328, 586), (261, 587, 263, 89), (151, 448, 587, 261), (448, 198, 446, 587), (328, 588, 448, 151), (70, 226, 588, 328), (226, 113, 447, 588), (447, 589, 449, 198), (113, 297, 589, 447), (297, 59, 296, 589), (218, 590, 219, 64), (105, 452, 590, 218), (452, 199, 450, 590), (290, 591, 452, 105), (78, 266, 591, 290), (266, 156, 451, 591), (451, 592, 453, 199), (156, 332, 592, 451), (332, 90, 331, 592), (234, 593, 266, 78), (121, 455, 593, 234), (455, 200, 454, 593), (265, 594, 267, 90), (155, 458, 594, 265), (458, 201, 457, 594), (209, 595, 210, 59), (95, 462, 595, 209), (462, 202, 460, 595), (280, 596, 462, 95), (66, 270, 596, 280), (270, 160, 461, 596), (461, 597, 463, 202), (160, 336, 597, 461), (336, 91, 334, 597), (222, 598, 270, 66), (109, 466, 598, 222), (466, 203, 464, 598), (294, 599, 466, 109), (61, 220, 599, 294), (220, 107, 465, 599), (465, 600, 467, 203), (107, 292, 600, 465), (292, 80, 335, 600), (269, 601, 271, 91), (159, 470, 601, 269), (470, 204, 468, 601), (335, 602, 470, 159), (80, 236, 602, 335), (236, 123, 469, 602), (469, 603, 471, 204), (123, 304, 603, 469), (212, 604, 220, 61), (98, 474, 604, 212), (474, 205, 472, 604), (283, 605, 474, 98), (69, 274, 605, 283), (274, 164, 473, 605), (473, 606, 475, 205), (164, 339, 606, 473), (339, 92, 338, 606), (225, 607, 274, 69), (112, 477, 607, 225), (477, 206, 476, 607), (273, 608, 275, 92), (163, 480, 608, 273), (480, 207, 479, 608), (277, 609, 278, 93), (167, 483, 609, 277), (483, 208, 482, 609)])
_uv = me_cube_009.uv_layers.new(name='UVMap')
_uv.uv.foreach_set('vector', [0.06955, 0.8332, 0.1249, 0.8332, 0.1192, 0.8488, 0.09094, 0.8488, 0.06269, 0.8488, 0.1802, 0.01008, 0.2355, 0.01008, 0.2322, -0.002129, 0.2039, -0.002129, 0.1757, -0.002129, 0.6779, 0.01008, 0.7332, 0.01008, 0.7407, -0.002129, 0.7124, -0.002129, 0.6842, -0.002129, 0.6226, 0.8332, 0.6779, 0.8332, 0.6842, 0.8488, 0.6559, 0.8488, 0.6277, 0.8488, 0.4567, 0.8332, 0.512, 0.8332, 0.5147, 0.8488, 0.4864, 0.8488, 0.4582, 0.8488, 0.7332, 0.01008, 0.7885, 0.01008, 0.7972, -0.002129, 0.7689, -0.002129, 0.7407, -0.002129, 0.01424, 0.526, 0.01424, 0.397, 0.006193, 0.3931, 0.006193, 0.459, 0.006193, 0.5249, 0.7885, 0.01008, 0.7885, 0.1391, 0.7972, 0.1296, 0.7972, 0.06375, 0.7972, -0.002129, 0.3461, 0.01008, 0.4014, 0.01008, 0.4017, -0.002129, 0.3734, -0.002129, 0.3452, -0.002129, 0.4567, 0.01008, 0.512, 0.01008, 0.5147, -0.002129, 0.4864, -0.002129, 0.4582, -0.002129, 0.1802, 0.9622, 0.1249, 0.9622, 0.1192, 0.9805, 0.1474, 0.9805, 0.1757, 0.9805, 0.01424, 0.397, 0.01424, 0.268, 0.006193, 0.2614, 0.006193, 0.3273, 0.006193, 0.3931, 0.512, 0.01008, 0.5673, 0.01008, 0.5712, -0.002129, 0.5429, -0.002129, 0.5147, -0.002129, 0.512, 0.9622, 0.4567, 0.9622, 0.4582, 0.9805, 0.4864, 0.9805, 0.5147, 0.9805, 0.1249, 0.9622, 0.06955, 0.9622, 0.06269, 0.9805, 0.09094, 0.9805, 0.1192, 0.9805, 0.3461, 0.8332, 0.4014, 0.8332, 0.4017, 0.8488, 0.3734, 0.8488, 0.3452, 0.8488, 0.1249, 0.01008, 0.1802, 0.01008, 0.1757, -0.002129, 0.1474, -0.002129, 0.1192, -0.002129, 0.6226, 0.9622, 0.5673, 0.9622, 0.5712, 0.9805, 0.5994, 0.9805, 0.6277, 0.9805, 0.7885, 0.7839, 0.7885, 0.9129, 0.7972, 0.9202, 0.7972, 0.8543, 0.7972, 0.7884, 0.01424, 0.268, 0.01424, 0.1391, 0.006193, 0.1296, 0.006193, 0.1955, 0.006193, 0.2614, 0.512, 0.8332, 0.5673, 0.8332, 0.5712, 0.8488, 0.5429, 0.8488, 0.5147, 0.8488, 0.4567, 0.9622, 0.4014, 0.9622, 0.4017, 0.9805, 0.4299, 0.9805, 0.4582, 0.9805, 0.2355, 0.8332, 0.2908, 0.8332, 0.2887, 0.8488, 0.2604, 0.8488, 0.2322, 0.8488, 0.5673, 0.9622, 0.512, 0.9622, 0.5147, 0.9805, 0.5429, 0.9805, 0.5712, 0.9805, 0.4014, 0.9622, 0.3461, 0.9622, 0.3452, 0.9805, 0.3734, 0.9805, 0.4017, 0.9805, 0.7885, 0.397, 0.7885, 0.526, 0.7972, 0.5249, 0.7972, 0.459, 0.7972, 0.3931, 0.01424, 0.1391, 0.01424, 0.01008, 0.006193, -0.002129, 0.006193, 0.06375, 0.006193, 0.1296, 0.6226, 0.01008, 0.6779, 0.01008, 0.6842, -0.002129, 0.6559, -0.002129, 0.6277, -0.002129, 0.01424, 0.7839, 0.01424, 0.655, 0.006193, 0.6567, 0.006193, 0.7225, 0.006193, 0.7884, 0.4014, 0.8332, 0.4567, 0.8332, 0.4582, 0.8488, 0.4299, 0.8488, 0.4017, 0.8488, 0.1249, 0.8332, 0.1802, 0.8332, 0.1757, 0.8488, 0.1474, 0.8488, 0.1192, 0.8488, 0.6779, 0.8332, 0.7332, 0.8332, 0.7407, 0.8488, 0.7124, 0.8488, 0.6842, 0.8488, 0.2355, 0.01008, 0.2908, 0.01008, 0.2887, -0.002129, 0.2604, -0.002129, 0.2322, -0.002129, 0.3461, 0.9622, 0.2908, 0.9622, 0.2887, 0.9805, 0.3169, 0.9805, 0.3452, 0.9805, 0.7885, 0.268, 0.7885, 0.397, 0.7972, 0.3931, 0.7972, 0.3273, 0.7972, 0.2614, 0.01424, 0.9129, 0.01424, 0.7839, 0.006193, 0.7884, 0.006193, 0.8543, 0.006193, 0.9202, 0.2908, 0.01008, 0.3461, 0.01008, 0.3452, -0.002129, 0.3169, -0.002129, 0.2887, -0.002129, 0.4014, 0.01008, 0.4567, 0.01008, 0.4582, -0.002129, 0.4299, -0.002129, 0.4017, -0.002129, 0.01424, 0.655, 0.01424, 0.526, 0.006193, 0.5249, 0.006193, 0.5908, 0.006193, 0.6567, 0.2908, 0.9622, 0.2355, 0.9622, 0.2322, 0.9805, 0.2604, 0.9805, 0.2887, 0.9805, 0.01424, 0.8332, 0.06955, 0.8332, 0.06269, 0.8488, 0.03444, 0.8488, 0.006193, 0.8488, 0.01424, 0.01008, 0.06955, 0.01008, 0.06269, -0.002129, 0.03444, -0.002129, 0.006193, -0.002129, 0.7885, 0.8332, 0.7885, 0.9622, 0.7972, 0.9805, 0.7972, 0.9147, 0.7972, 0.8488, 0.7885, 0.655, 0.7885, 0.7839, 0.7972, 0.7884, 0.7972, 0.7225, 0.7972, 0.6567, 0.5673, 0.01008, 0.6226, 0.01008, 0.6277, -0.002129, 0.5994, -0.002129, 0.5712, -0.002129, 0.2908, 0.8332, 0.3461, 0.8332, 0.3452, 0.8488, 0.3169, 0.8488, 0.2887, 0.8488, 0.06955, 0.01008, 0.1249, 0.01008, 0.1192, -0.002129, 0.09094, -0.002129, 0.06269, -0.002129, 0.01424, 0.9622, 0.01424, 0.8332, 0.006193, 0.8488, 0.006193, 0.9147, 0.006193, 0.9805, 0.7332, 0.9622, 0.6779, 0.9622, 0.6842, 0.9805, 0.7124, 0.9805, 0.7407, 0.9805, 0.2355, 0.9622, 0.1802, 0.9622, 0.1757, 0.9805, 0.2039, 0.9805, 0.2322, 0.9805, 0.7885, 0.526, 0.7885, 0.655, 0.7972, 0.6567, 0.7972, 0.5908, 0.7972, 0.5249, 0.7332, 0.8332, 0.7885, 0.8332, 0.7972, 0.8488, 0.7689, 0.8488, 0.7407, 0.8488, 0.1802, 0.8332, 0.2355, 0.8332, 0.2322, 0.8488, 0.2039, 0.8488, 0.1757, 0.8488, 0.06955, 0.9622, 0.01424, 0.9622, 0.006193, 0.9805, 0.03444, 0.9805, 0.06269, 0.9805, 0.5673, 0.8332, 0.6226, 0.8332, 0.6277, 0.8488, 0.5994, 0.8488, 0.5712, 0.8488, 0.6779, 0.9622, 0.6226, 0.9622, 0.6277, 0.9805, 0.6559, 0.9805, 0.6842, 0.9805, 0.7885, 0.1391, 0.7885, 0.268, 0.7972, 0.2614, 0.7972, 0.1955, 0.7972, 0.1296, 0.7885, 0.9622, 0.7332, 0.9622, 0.7407, 0.9805, 0.7689, 0.9805, 0.7972, 0.9805, 0.4299, 0.459, 0.4299, 0.5249, 0.4017, 0.5249, 0.4017, 0.459, 0.2039, 0.459, 0.2039, 0.5249, 0.1757, 0.5249, 0.1757, 0.459, 0.6559, 0.459, 0.6559, 0.5249, 0.6277, 0.5249, 0.6277, 0.459, 0.09094, 0.1955, 0.09094, 0.2614, 0.06269, 0.2614, 0.06269, 0.1955, 0.09094, 0.459, 0.09094, 0.5249, 0.06269, 0.5249, 0.06269, 0.459, 0.4299, 0.1955, 0.4299, 0.2614, 0.4017, 0.2614, 0.4017, 0.1955, 0.5429, 0.1955, 0.5429, 0.2614, 0.5147, 0.2614, 0.5147, 0.1955, 0.5429, 0.459, 0.5429, 0.5249, 0.5147, 0.5249, 0.5147, 0.459, 0.09094, 0.7225, 0.09094, 0.7884, 0.06269, 0.7884, 0.06269, 0.7225, 0.2039, 0.7225, 0.2039, 0.7884, 0.1757, 0.7884, 0.1757, 0.7225, 0.3169, 0.7225, 0.3169, 0.7884, 0.2887, 0.7884, 0.2887, 0.7225, 0.2039, 0.1955, 0.2039, 0.2614, 0.1757, 0.2614, 0.1757, 0.1955, 0.3169, 0.1955, 0.3169, 0.2614, 0.2887, 0.2614, 0.2887, 0.1955, 0.3169, 0.459, 0.3169, 0.5249, 0.2887, 0.5249, 0.2887, 0.459, 0.6559, 0.1955, 0.6559, 0.2614, 0.6277, 0.2614, 0.6277, 0.1955, 0.7689, 0.1955, 0.7689, 0.2614, 0.7407, 0.2614, 0.7407, 0.1955, 0.7689, 0.459, 0.7689, 0.5249, 0.7407, 0.5249, 0.7407, 0.459, 0.4299, 0.7225, 0.4299, 0.7884, 0.4017, 0.7884, 0.4017, 0.7225, 0.5429, 0.7225, 0.5429, 0.7884, 0.5147, 0.7884, 0.5147, 0.7225, 0.6559, 0.7225, 0.6559, 0.7884, 0.6277, 0.7884, 0.6277, 0.7225, 0.7689, 0.7225, 0.7689, 0.7884, 0.7407, 0.7884, 0.7407, 0.7225, 0.03444, 0.9147, 0.03444, 0.9805, 0.006193, 0.9805, 0.006193, 0.9147, 0.03444, 0.3273, 0.03444, 0.3931, 0.006193, 0.3931, 0.006193, 0.3273, 0.03444, 0.459, 0.03444, 0.5249, 0.006193, 0.5249, 0.006193, 0.459, 0.4299, 0.3273, 0.4299, 0.3931, 0.4017, 0.3931, 0.4017, 0.3273, 0.4864, 0.3273, 0.4864, 0.3931, 0.4582, 0.3931, 0.4582, 0.3273, 0.4864, 0.459, 0.4864, 0.5249, 0.4582, 0.5249, 0.4582, 0.459, 0.4299, 0.9147, 0.4299, 0.9805, 0.4017, 0.9805, 0.4017, 0.9147, 0.4864, 0.9147, 0.4864, 0.9805, 0.4582, 0.9805, 0.4582, 0.9147, 0.03444, 0.8543, 0.03444, 0.9202, 0.006193, 0.9202, 0.006193, 0.8543, 0.2039, 0.8543, 0.2039, 0.9202, 0.1757, 0.9202, 0.1757, 0.8543, 0.2604, 0.8543, 0.2604, 0.9202, 0.2322, 0.9202, 0.2322, 0.8543, 0.2039, 0.9147, 0.2039, 0.9805, 0.1757, 0.9805, 0.1757, 0.9147, 0.2604, 0.9147, 0.2604, 0.9805, 0.2322, 0.9805, 0.2322, 0.9147, 0.2039, 0.3273, 0.2039, 0.3931, 0.1757, 0.3931, 0.1757, 0.3273, 0.2604, 0.3273, 0.2604, 0.3931, 0.2322, 0.3931, 0.2322, 0.3273, 0.2604, 0.459, 0.2604, 0.5249, 0.2322, 0.5249, 0.2322, 0.459, 0.6559, 0.3273, 0.6559, 0.3931, 0.6277, 0.3931, 0.6277, 0.3273, 0.7124, 0.3273, 0.7124, 0.3931, 0.6842, 0.3931, 0.6842, 0.3273, 0.7124, 0.459, 0.7124, 0.5249, 0.6842, 0.5249, 0.6842, 0.459, 0.4299, 0.8543, 0.4299, 0.9202, 0.4017, 0.9202, 0.4017, 0.8543, 0.4864, 0.8543, 0.4864, 0.9202, 0.4582, 0.9202, 0.4582, 0.8543, 0.6559, 0.8543, 0.6559, 0.9202, 0.6277, 0.9202, 0.6277, 0.8543, 0.7124, 0.8543, 0.7124, 0.9202, 0.6842, 0.9202, 0.6842, 0.8543, 0.6559, 0.9147, 0.6559, 0.9805, 0.6277, 0.9805, 0.6277, 0.9147, 0.7124, 0.9147, 0.7124, 0.9805, 0.6842, 0.9805, 0.6842, 0.9147, 0.09094, 0.9147, 0.09094, 0.9805, 0.06269, 0.9805, 0.06269, 0.9147, 0.1474, 0.9147, 0.1474, 0.9805, 0.1192, 0.9805, 0.1192, 0.9147, 0.03444, 0.06375, 0.03444, 0.1296, 0.006193, 0.1296, 0.006193, 0.06375, 0.03444, 0.1955, 0.03444, 0.2614, 0.006193, 0.2614, 0.006193, 0.1955, 0.09094, 0.06375, 0.09094, 0.1296, 0.06269, 0.1296, 0.06269, 0.06375, 0.1474, 0.06375, 0.1474, 0.1296, 0.1192, 0.1296, 0.1192, 0.06375, 0.1474, 0.1955, 0.1474, 0.2614, 0.1192, 0.2614, 0.1192, 0.1955, 0.09094, 0.3273, 0.09094, 0.3931, 0.06269, 0.3931, 0.06269, 0.3273, 0.1474, 0.3273, 0.1474, 0.3931, 0.1192, 0.3931, 0.1192, 0.3273, 0.1474, 0.459, 0.1474, 0.5249, 0.1192, 0.5249, 0.1192, 0.459, 0.4299, 0.06375, 0.4299, 0.1296, 0.4017, 0.1296, 0.4017, 0.06375, 0.4864, 0.06375, 0.4864, 0.1296, 0.4582, 0.1296, 0.4582, 0.06375, 0.4864, 0.1955, 0.4864, 0.2614, 0.4582, 0.2614, 0.4582, 0.1955, 0.5429, 0.06375, 0.5429, 0.1296, 0.5147, 0.1296, 0.5147, 0.06375, 0.5994, 0.06375, 0.5994, 0.1296, 0.5712, 0.1296, 0.5712, 0.06375, 0.5994, 0.1955, 0.5994, 0.2614, 0.5712, 0.2614, 0.5712, 0.1955, 0.5429, 0.3273, 0.5429, 0.3931, 0.5147, 0.3931, 0.5147, 0.3273, 0.5994, 0.3273, 0.5994, 0.3931, 0.5712, 0.3931, 0.5712, 0.3273, 0.5994, 0.459, 0.5994, 0.5249, 0.5712, 0.5249, 0.5712, 0.459, 0.5429, 0.9147, 0.5429, 0.9805, 0.5147, 0.9805, 0.5147, 0.9147, 0.5994, 0.9147, 0.5994, 0.9805, 0.5712, 0.9805, 0.5712, 0.9147, 0.03444, 0.5908, 0.03444, 0.6567, 0.006193, 0.6567, 0.006193, 0.5908, 0.03444, 0.7225, 0.03444, 0.7884, 0.006193, 0.7884, 0.006193, 0.7225, 0.09094, 0.5908, 0.09094, 0.6567, 0.06269, 0.6567, 0.06269, 0.5908, 0.1474, 0.5908, 0.1474, 0.6567, 0.1192, 0.6567, 0.1192, 0.5908, 0.1474, 0.7225, 0.1474, 0.7884, 0.1192, 0.7884, 0.1192, 0.7225, 0.09094, 0.8543, 0.09094, 0.9202, 0.06269, 0.9202, 0.06269, 0.8543, 0.1474, 0.8543, 0.1474, 0.9202, 0.1192, 0.9202, 0.1192, 0.8543, 0.2039, 0.5908, 0.2039, 0.6567, 0.1757, 0.6567, 0.1757, 0.5908, 0.2604, 0.5908, 0.2604, 0.6567, 0.2322, 0.6567, 0.2322, 0.5908, 0.2604, 0.7225, 0.2604, 0.7884, 0.2322, 0.7884, 0.2322, 0.7225, 0.3169, 0.5908, 0.3169, 0.6567, 0.2887, 0.6567, 0.2887, 0.5908, 0.3734, 0.5908, 0.3734, 0.6567, 0.3452, 0.6567, 0.3452, 0.5908, 0.3734, 0.7225, 0.3734, 0.7884, 0.3452, 0.7884, 0.3452, 0.7225, 0.3169, 0.8543, 0.3169, 0.9202, 0.2887, 0.9202, 0.2887, 0.8543, 0.3734, 0.8543, 0.3734, 0.9202, 0.3452, 0.9202, 0.3452, 0.8543, 0.3169, 0.9147, 0.3169, 0.9805, 0.2887, 0.9805, 0.2887, 0.9147, 0.3734, 0.9147, 0.3734, 0.9805, 0.3452, 0.9805, 0.3452, 0.9147, 0.2039, 0.06375, 0.2039, 0.1296, 0.1757, 0.1296, 0.1757, 0.06375, 0.2604, 0.06375, 0.2604, 0.1296, 0.2322, 0.1296, 0.2322, 0.06375, 0.2604, 0.1955, 0.2604, 0.2614, 0.2322, 0.2614, 0.2322, 0.1955, 0.3169, 0.06375, 0.3169, 0.1296, 0.2887, 0.1296, 0.2887, 0.06375, 0.3734, 0.06375, 0.3734, 0.1296, 0.3452, 0.1296, 0.3452, 0.06375, 0.3734, 0.1955, 0.3734, 0.2614, 0.3452, 0.2614, 0.3452, 0.1955, 0.3169, 0.3273, 0.3169, 0.3931, 0.2887, 0.3931, 0.2887, 0.3273, 0.3734, 0.3273, 0.3734, 0.3931, 0.3452, 0.3931, 0.3452, 0.3273, 0.3734, 0.459, 0.3734, 0.5249, 0.3452, 0.5249, 0.3452, 0.459, 0.6559, 0.06375, 0.6559, 0.1296, 0.6277, 0.1296, 0.6277, 0.06375, 0.7124, 0.06375, 0.7124, 0.1296, 0.6842, 0.1296, 0.6842, 0.06375, 0.7124, 0.1955, 0.7124, 0.2614, 0.6842, 0.2614, 0.6842, 0.1955, 0.7689, 0.06375, 0.7689, 0.1296, 0.7407, 0.1296, 0.7407, 0.06375, 0.7689, 0.3273, 0.7689, 0.3931, 0.7407, 0.3931, 0.7407, 0.3273, 0.4299, 0.5908, 0.4299, 0.6567, 0.4017, 0.6567, 0.4017, 0.5908, 0.4864, 0.5908, 0.4864, 0.6567, 0.4582, 0.6567, 0.4582, 0.5908, 0.4864, 0.7225, 0.4864, 0.7884, 0.4582, 0.7884, 0.4582, 0.7225, 0.5429, 0.5908, 0.5429, 0.6567, 0.5147, 0.6567, 0.5147, 0.5908, 0.5994, 0.5908, 0.5994, 0.6567, 0.5712, 0.6567, 0.5712, 0.5908, 0.5994, 0.7225, 0.5994, 0.7884, 0.5712, 0.7884, 0.5712, 0.7225, 0.5429, 0.8543, 0.5429, 0.9202, 0.5147, 0.9202, 0.5147, 0.8543, 0.5994, 0.8543, 0.5994, 0.9202, 0.5712, 0.9202, 0.5712, 0.8543, 0.6559, 0.5908, 0.6559, 0.6567, 0.6277, 0.6567, 0.6277, 0.5908, 0.7124, 0.5908, 0.7124, 0.6567, 0.6842, 0.6567, 0.6842, 0.5908, 0.7124, 0.7225, 0.7124, 0.7884, 0.6842, 0.7884, 0.6842, 0.7225, 0.7689, 0.5908, 0.7689, 0.6567, 0.7407, 0.6567, 0.7407, 0.5908, 0.7689, 0.8543, 0.7689, 0.9202, 0.7407, 0.9202, 0.7407, 0.8543, 0.7689, 0.9147, 0.7689, 0.9805, 0.7407, 0.9805, 0.7407, 0.9147, 0.4299, 0.3931, 0.4299, 0.459, 0.4017, 0.459, 0.4017, 0.3931, 0.4582, 0.3931, 0.4582, 0.459, 0.4299, 0.459, 0.4299, 0.3931, 0.4582, 0.459, 0.4582, 0.5249, 0.4299, 0.5249, 0.4299, 0.459, 0.2039, 0.9202, 0.2039, 0.9861, 0.1757, 0.9861, 0.1757, 0.9202, 0.2322, 0.9202, 0.2322, 0.9861, 0.2039, 0.9861, 0.2039, 0.9202, 0.2039, 0.3931, 0.2039, 0.459, 0.1757, 0.459, 0.1757, 0.3931, 0.2322, 0.3931, 0.2322, 0.459, 0.2039, 0.459, 0.2039, 0.3931, 0.2322, 0.459, 0.2322, 0.5249, 0.2039, 0.5249, 0.2039, 0.459, 0.6559, 0.3931, 0.6559, 0.459, 0.6277, 0.459, 0.6277, 0.3931, 0.6842, 0.3931, 0.6842, 0.459, 0.6559, 0.459, 0.6559, 0.3931, 0.6842, 0.459, 0.6842, 0.5249, 0.6559, 0.5249, 0.6559, 0.459, 0.4299, 0.9202, 0.4299, 0.9861, 0.4017, 0.9861, 0.4017, 0.9202, 0.4582, 0.9202, 0.4582, 0.9861, 0.4299, 0.9861, 0.4299, 0.9202, 0.6559, 0.9202, 0.6559, 0.9861, 0.6277, 0.9861, 0.6277, 0.9202, 0.6842, 0.9202, 0.6842, 0.9861, 0.6559, 0.9861, 0.6559, 0.9202, 0.09094, 0.1296, 0.09094, 0.1955, 0.06269, 0.1955, 0.06269, 0.1296, 0.1192, 0.1296, 0.1192, 0.1955, 0.09094, 0.1955, 0.09094, 0.1296, 0.1192, 0.1955, 0.1192, 0.2614, 0.09094, 0.2614, 0.09094, 0.1955, 0.09094, 0.3931, 0.09094, 0.459, 0.06269, 0.459, 0.06269, 0.3931, 0.1192, 0.3931, 0.1192, 0.459, 0.09094, 0.459, 0.09094, 0.3931, 0.1192, 0.459, 0.1192, 0.5249, 0.09094, 0.5249, 0.09094, 0.459, 0.4299, 0.1296, 0.4299, 0.1955, 0.4017, 0.1955, 0.4017, 0.1296, 0.4582, 0.1296, 0.4582, 0.1955, 0.4299, 0.1955, 0.4299, 0.1296, 0.4582, 0.1955, 0.4582, 0.2614, 0.4299, 0.2614, 0.4299, 0.1955, 0.5429, 0.1296, 0.5429, 0.1955, 0.5147, 0.1955, 0.5147, 0.1296, 0.5712, 0.1296, 0.5712, 0.1955, 0.5429, 0.1955, 0.5429, 0.1296, 0.5712, 0.1955, 0.5712, 0.2614, 0.5429, 0.2614, 0.5429, 0.1955, 0.5429, 0.3931, 0.5429, 0.459, 0.5147, 0.459, 0.5147, 0.3931, 0.5712, 0.3931, 0.5712, 0.459, 0.5429, 0.459, 0.5429, 0.3931, 0.5712, 0.459, 0.5712, 0.5249, 0.5429, 0.5249, 0.5429, 0.459, 0.09094, 0.6567, 0.09094, 0.7225, 0.06269, 0.7225, 0.06269, 0.6567, 0.1192, 0.6567, 0.1192, 0.7225, 0.09094, 0.7225, 0.09094, 0.6567, 0.1192, 0.7225, 0.1192, 0.7884, 0.09094, 0.7884, 0.09094, 0.7225, 0.09094, 0.9202, 0.09094, 0.9861, 0.06269, 0.9861, 0.06269, 0.9202, 0.1192, 0.9202, 0.1192, 0.9861, 0.09094, 0.9861, 0.09094, 0.9202, 0.2039, 0.6567, 0.2039, 0.7225, 0.1757, 0.7225, 0.1757, 0.6567, 0.2322, 0.6567, 0.2322, 0.7225, 0.2039, 0.7225, 0.2039, 0.6567, 0.2322, 0.7225, 0.2322, 0.7884, 0.2039, 0.7884, 0.2039, 0.7225, 0.3169, 0.6567, 0.3169, 0.7225, 0.2887, 0.7225, 0.2887, 0.6567, 0.3452, 0.6567, 0.3452, 0.7225, 0.3169, 0.7225, 0.3169, 0.6567, 0.3452, 0.7225, 0.3452, 0.7884, 0.3169, 0.7884, 0.3169, 0.7225, 0.3169, 0.9202, 0.3169, 0.9861, 0.2887, 0.9861, 0.2887, 0.9202, 0.3452, 0.9202, 0.3452, 0.9861, 0.3169, 0.9861, 0.3169, 0.9202, 0.2039, 0.1296, 0.2039, 0.1955, 0.1757, 0.1955, 0.1757, 0.1296, 0.2322, 0.1296, 0.2322, 0.1955, 0.2039, 0.1955, 0.2039, 0.1296, 0.2322, 0.1955, 0.2322, 0.2614, 0.2039, 0.2614, 0.2039, 0.1955, 0.3169, 0.1296, 0.3169, 0.1955, 0.2887, 0.1955, 0.2887, 0.1296, 0.3452, 0.1296, 0.3452, 0.1955, 0.3169, 0.1955, 0.3169, 0.1296, 0.3452, 0.1955, 0.3452, 0.2614, 0.3169, 0.2614, 0.3169, 0.1955, 0.3169, 0.3931, 0.3169, 0.459, 0.2887, 0.459, 0.2887, 0.3931, 0.3452, 0.3931, 0.3452, 0.459, 0.3169, 0.459, 0.3169, 0.3931, 0.3452, 0.459, 0.3452, 0.5249, 0.3169, 0.5249, 0.3169, 0.459, 0.6559, 0.1296, 0.6559, 0.1955, 0.6277, 0.1955, 0.6277, 0.1296, 0.6842, 0.1296, 0.6842, 0.1955, 0.6559, 0.1955, 0.6559, 0.1296, 0.6842, 0.1955, 0.6842, 0.2614, 0.6559, 0.2614, 0.6559, 0.1955, 0.7689, 0.1296, 0.7689, 0.1955, 0.7407, 0.1955, 0.7407, 0.1296, 0.7972, 0.1296, 0.7972, 0.1955, 0.7689, 0.1955, 0.7689, 0.1296, 0.7972, 0.1955, 0.7972, 0.2614, 0.7689, 0.2614, 0.7689, 0.1955, 0.7689, 0.3931, 0.7689, 0.459, 0.7407, 0.459, 0.7407, 0.3931, 0.7972, 0.3931, 0.7972, 0.459, 0.7689, 0.459, 0.7689, 0.3931, 0.7972, 0.459, 0.7972, 0.5249, 0.7689, 0.5249, 0.7689, 0.459, 0.4299, 0.6567, 0.4299, 0.7225, 0.4017, 0.7225, 0.4017, 0.6567, 0.4582, 0.6567, 0.4582, 0.7225, 0.4299, 0.7225, 0.4299, 0.6567, 0.4582, 0.7225, 0.4582, 0.7884, 0.4299, 0.7884, 0.4299, 0.7225, 0.5429, 0.6567, 0.5429, 0.7225, 0.5147, 0.7225, 0.5147, 0.6567, 0.5712, 0.6567, 0.5712, 0.7225, 0.5429, 0.7225, 0.5429, 0.6567, 0.5712, 0.7225, 0.5712, 0.7884, 0.5429, 0.7884, 0.5429, 0.7225, 0.5429, 0.9202, 0.5429, 0.9861, 0.5147, 0.9861, 0.5147, 0.9202, 0.5712, 0.9202, 0.5712, 0.9861, 0.5429, 0.9861, 0.5429, 0.9202, 0.6559, 0.6567, 0.6559, 0.7225, 0.6277, 0.7225, 0.6277, 0.6567, 0.6842, 0.6567, 0.6842, 0.7225, 0.6559, 0.7225, 0.6559, 0.6567, 0.6842, 0.7225, 0.6842, 0.7884, 0.6559, 0.7884, 0.6559, 0.7225, 0.7689, 0.6567, 0.7689, 0.7225, 0.7407, 0.7225, 0.7407, 0.6567, 0.7972, 0.6567, 0.7972, 0.7225, 0.7689, 0.7225, 0.7689, 0.6567, 0.7972, 0.7225, 0.7972, 0.7884, 0.7689, 0.7884, 0.7689, 0.7225, 0.7689, 0.9202, 0.7689, 0.9861, 0.7407, 0.9861, 0.7407, 0.9202, 0.7972, 0.9202, 0.7972, 0.9861, 0.7689, 0.9861, 0.7689, 0.9202, 0.03444, 0.8488, 0.03444, 0.9147, 0.006193, 0.9147, 0.006193, 0.8488, 0.06269, 0.8488, 0.06269, 0.9147, 0.03444, 0.9147, 0.03444, 0.8488, 0.06269, 0.9147, 0.06269, 0.9805, 0.03444, 0.9805, 0.03444, 0.9147, 0.03444, 0.2614, 0.03444, 0.3273, 0.006193, 0.3273, 0.006193, 0.2614, 0.06269, 0.2614, 0.06269, 0.3273, 0.03444, 0.3273, 0.03444, 0.2614, 0.06269, 0.3273, 0.06269, 0.3931, 0.03444, 0.3931, 0.03444, 0.3273, 0.03444, 0.3931, 0.03444, 0.459, 0.006193, 0.459, 0.006193, 0.3931, 0.06269, 0.3931, 0.06269, 0.459, 0.03444, 0.459, 0.03444, 0.3931, 0.06269, 0.459, 0.06269, 0.5249, 0.03444, 0.5249, 0.03444, 0.459, 0.4299, 0.2614, 0.4299, 0.3273, 0.4017, 0.3273, 0.4017, 0.2614, 0.4582, 0.2614, 0.4582, 0.3273, 0.4299, 0.3273, 0.4299, 0.2614, 0.4582, 0.3273, 0.4582, 0.3931, 0.4299, 0.3931, 0.4299, 0.3273, 0.4864, 0.2614, 0.4864, 0.3273, 0.4582, 0.3273, 0.4582, 0.2614, 0.5147, 0.2614, 0.5147, 0.3273, 0.4864, 0.3273, 0.4864, 0.2614, 0.5147, 0.3273, 0.5147, 0.3931, 0.4864, 0.3931, 0.4864, 0.3273, 0.4864, 0.3931, 0.4864, 0.459, 0.4582, 0.459, 0.4582, 0.3931, 0.5147, 0.3931, 0.5147, 0.459, 0.4864, 0.459, 0.4864, 0.3931, 0.5147, 0.459, 0.5147, 0.5249, 0.4864, 0.5249, 0.4864, 0.459, 0.4299, 0.8488, 0.4299, 0.9147, 0.4017, 0.9147, 0.4017, 0.8488, 0.4582, 0.8488, 0.4582, 0.9147, 0.4299, 0.9147, 0.4299, 0.8488, 0.4582, 0.9147, 0.4582, 0.9805, 0.4299, 0.9805, 0.4299, 0.9147, 0.4864, 0.8488, 0.4864, 0.9147, 0.4582, 0.9147, 0.4582, 0.8488, 0.5147, 0.8488, 0.5147, 0.9147, 0.4864, 0.9147, 0.4864, 0.8488, 0.5147, 0.9147, 0.5147, 0.9805, 0.4864, 0.9805, 0.4864, 0.9147, 0.03444, 0.7884, 0.03444, 0.8543, 0.006193, 0.8543, 0.006193, 0.7884, 0.06269, 0.7884, 0.06269, 0.8543, 0.03444, 0.8543, 0.03444, 0.7884, 0.06269, 0.8543, 0.06269, 0.9202, 0.03444, 0.9202, 0.03444, 0.8543, 0.03444, 0.9202, 0.03444, 0.9861, 0.006193, 0.9861, 0.006193, 0.9202, 0.06269, 0.9202, 0.06269, 0.9861, 0.03444, 0.9861, 0.03444, 0.9202, 0.2039, 0.7884, 0.2039, 0.8543, 0.1757, 0.8543, 0.1757, 0.7884, 0.2322, 0.7884, 0.2322, 0.8543, 0.2039, 0.8543, 0.2039, 0.7884, 0.2322, 0.8543, 0.2322, 0.9202, 0.2039, 0.9202, 0.2039, 0.8543, 0.2604, 0.7884, 0.2604, 0.8543, 0.2322, 0.8543, 0.2322, 0.7884, 0.2887, 0.7884, 0.2887, 0.8543, 0.2604, 0.8543, 0.2604, 0.7884, 0.2887, 0.8543, 0.2887, 0.9202, 0.2604, 0.9202, 0.2604, 0.8543, 0.2604, 0.9202, 0.2604, 0.9861, 0.2322, 0.9861, 0.2322, 0.9202, 0.2887, 0.9202, 0.2887, 0.9861, 0.2604, 0.9861, 0.2604, 0.9202, 0.2039, 0.8488, 0.2039, 0.9147, 0.1757, 0.9147, 0.1757, 0.8488, 0.2322, 0.8488, 0.2322, 0.9147, 0.2039, 0.9147, 0.2039, 0.8488, 0.2322, 0.9147, 0.2322, 0.9805, 0.2039, 0.9805, 0.2039, 0.9147, 0.2604, 0.8488, 0.2604, 0.9147, 0.2322, 0.9147, 0.2322, 0.8488, 0.2887, 0.8488, 0.2887, 0.9147, 0.2604, 0.9147, 0.2604, 0.8488, 0.2887, 0.9147, 0.2887, 0.9805, 0.2604, 0.9805, 0.2604, 0.9147, 0.2039, 0.2614, 0.2039, 0.3273, 0.1757, 0.3273, 0.1757, 0.2614, 0.2322, 0.2614, 0.2322, 0.3273, 0.2039, 0.3273, 0.2039, 0.2614, 0.2322, 0.3273, 0.2322, 0.3931, 0.2039, 0.3931, 0.2039, 0.3273, 0.2604, 0.2614, 0.2604, 0.3273, 0.2322, 0.3273, 0.2322, 0.2614, 0.2887, 0.2614, 0.2887, 0.3273, 0.2604, 0.3273, 0.2604, 0.2614, 0.2887, 0.3273, 0.2887, 0.3931, 0.2604, 0.3931, 0.2604, 0.3273, 0.2604, 0.3931, 0.2604, 0.459, 0.2322, 0.459, 0.2322, 0.3931, 0.2887, 0.3931, 0.2887, 0.459, 0.2604, 0.459, 0.2604, 0.3931, 0.2887, 0.459, 0.2887, 0.5249, 0.2604, 0.5249, 0.2604, 0.459, 0.6559, 0.2614, 0.6559, 0.3273, 0.6277, 0.3273, 0.6277, 0.2614, 0.6842, 0.2614, 0.6842, 0.3273, 0.6559, 0.3273, 0.6559, 0.2614, 0.6842, 0.3273, 0.6842, 0.3931, 0.6559, 0.3931, 0.6559, 0.3273, 0.7124, 0.2614, 0.7124, 0.3273, 0.6842, 0.3273, 0.6842, 0.2614, 0.7407, 0.2614, 0.7407, 0.3273, 0.7124, 0.3273, 0.7124, 0.2614, 0.7407, 0.3273, 0.7407, 0.3931, 0.7124, 0.3931, 0.7124, 0.3273, 0.7124, 0.3931, 0.7124, 0.459, 0.6842, 0.459, 0.6842, 0.3931, 0.7407, 0.3931, 0.7407, 0.459, 0.7124, 0.459, 0.7124, 0.3931, 0.7407, 0.459, 0.7407, 0.5249, 0.7124, 0.5249, 0.7124, 0.459, 0.4299, 0.7884, 0.4299, 0.8543, 0.4017, 0.8543, 0.4017, 0.7884, 0.4582, 0.7884, 0.4582, 0.8543, 0.4299, 0.8543, 0.4299, 0.7884, 0.4582, 0.8543, 0.4582, 0.9202, 0.4299, 0.9202, 0.4299, 0.8543, 0.4864, 0.7884, 0.4864, 0.8543, 0.4582, 0.8543, 0.4582, 0.7884, 0.5147, 0.7884, 0.5147, 0.8543, 0.4864, 0.8543, 0.4864, 0.7884, 0.5147, 0.8543, 0.5147, 0.9202, 0.4864, 0.9202, 0.4864, 0.8543, 0.4864, 0.9202, 0.4864, 0.9861, 0.4582, 0.9861, 0.4582, 0.9202, 0.5147, 0.9202, 0.5147, 0.9861, 0.4864, 0.9861, 0.4864, 0.9202, 0.6559, 0.7884, 0.6559, 0.8543, 0.6277, 0.8543, 0.6277, 0.7884, 0.6842, 0.7884, 0.6842, 0.8543, 0.6559, 0.8543, 0.6559, 0.7884, 0.6842, 0.8543, 0.6842, 0.9202, 0.6559, 0.9202, 0.6559, 0.8543, 0.7124, 0.7884, 0.7124, 0.8543, 0.6842, 0.8543, 0.6842, 0.7884, 0.7407, 0.7884, 0.7407, 0.8543, 0.7124, 0.8543, 0.7124, 0.7884, 0.7407, 0.8543, 0.7407, 0.9202, 0.7124, 0.9202, 0.7124, 0.8543, 0.7124, 0.9202, 0.7124, 0.9861, 0.6842, 0.9861, 0.6842, 0.9202, 0.7407, 0.9202, 0.7407, 0.9861, 0.7124, 0.9861, 0.7124, 0.9202, 0.6559, 0.8488, 0.6559, 0.9147, 0.6277, 0.9147, 0.6277, 0.8488, 0.6842, 0.8488, 0.6842, 0.9147, 0.6559, 0.9147, 0.6559, 0.8488, 0.6842, 0.9147, 0.6842, 0.9805, 0.6559, 0.9805, 0.6559, 0.9147, 0.7124, 0.8488, 0.7124, 0.9147, 0.6842, 0.9147, 0.6842, 0.8488, 0.7407, 0.8488, 0.7407, 0.9147, 0.7124, 0.9147, 0.7124, 0.8488, 0.7407, 0.9147, 0.7407, 0.9805, 0.7124, 0.9805, 0.7124, 0.9147, 0.09094, 0.8488, 0.09094, 0.9147, 0.06269, 0.9147, 0.06269, 0.8488, 0.1192, 0.8488, 0.1192, 0.9147, 0.09094, 0.9147, 0.09094, 0.8488, 0.1192, 0.9147, 0.1192, 0.9805, 0.09094, 0.9805, 0.09094, 0.9147, 0.1474, 0.8488, 0.1474, 0.9147, 0.1192, 0.9147, 0.1192, 0.8488, 0.1757, 0.8488, 0.1757, 0.9147, 0.1474, 0.9147, 0.1474, 0.8488, 0.1757, 0.9147, 0.1757, 0.9805, 0.1474, 0.9805, 0.1474, 0.9147, 0.03444, -0.002129, 0.03444, 0.06375, 0.006193, 0.06375, 0.006193, -0.002129, 0.06269, -0.002129, 0.06269, 0.06375, 0.03444, 0.06375, 0.03444, -0.002129, 0.06269, 0.06375, 0.06269, 0.1296, 0.03444, 0.1296, 0.03444, 0.06375, 0.03444, 0.1296, 0.03444, 0.1955, 0.006193, 0.1955, 0.006193, 0.1296, 0.06269, 0.1296, 0.06269, 0.1955, 0.03444, 0.1955, 0.03444, 0.1296, 0.06269, 0.1955, 0.06269, 0.2614, 0.03444, 0.2614, 0.03444, 0.1955, 0.09094, -0.002129, 0.09094, 0.06375, 0.06269, 0.06375, 0.06269, -0.002129, 0.1192, -0.002129, 0.1192, 0.06375, 0.09094, 0.06375, 0.09094, -0.002129, 0.1192, 0.06375, 0.1192, 0.1296, 0.09094, 0.1296, 0.09094, 0.06375, 0.1474, -0.002129, 0.1474, 0.06375, 0.1192, 0.06375, 0.1192, -0.002129, 0.1757, -0.002129, 0.1757, 0.06375, 0.1474, 0.06375, 0.1474, -0.002129, 0.1757, 0.06375, 0.1757, 0.1296, 0.1474, 0.1296, 0.1474, 0.06375, 0.1474, 0.1296, 0.1474, 0.1955, 0.1192, 0.1955, 0.1192, 0.1296, 0.1757, 0.1296, 0.1757, 0.1955, 0.1474, 0.1955, 0.1474, 0.1296, 0.1757, 0.1955, 0.1757, 0.2614, 0.1474, 0.2614, 0.1474, 0.1955, 0.09094, 0.2614, 0.09094, 0.3273, 0.06269, 0.3273, 0.06269, 0.2614, 0.1192, 0.2614, 0.1192, 0.3273, 0.09094, 0.3273, 0.09094, 0.2614, 0.1192, 0.3273, 0.1192, 0.3931, 0.09094, 0.3931, 0.09094, 0.3273, 0.1474, 0.2614, 0.1474, 0.3273, 0.1192, 0.3273, 0.1192, 0.2614, 0.1757, 0.2614, 0.1757, 0.3273, 0.1474, 0.3273, 0.1474, 0.2614, 0.1757, 0.3273, 0.1757, 0.3931, 0.1474, 0.3931, 0.1474, 0.3273, 0.1474, 0.3931, 0.1474, 0.459, 0.1192, 0.459, 0.1192, 0.3931, 0.1757, 0.3931, 0.1757, 0.459, 0.1474, 0.459, 0.1474, 0.3931, 0.1757, 0.459, 0.1757, 0.5249, 0.1474, 0.5249, 0.1474, 0.459, 0.4299, -0.002129, 0.4299, 0.06375, 0.4017, 0.06375, 0.4017, -0.002129, 0.4582, -0.002129, 0.4582, 0.06375, 0.4299, 0.06375, 0.4299, -0.002129, 0.4582, 0.06375, 0.4582, 0.1296, 0.4299, 0.1296, 0.4299, 0.06375, 0.4864, -0.002129, 0.4864, 0.06375, 0.4582, 0.06375, 0.4582, -0.002129, 0.5147, -0.002129, 0.5147, 0.06375, 0.4864, 0.06375, 0.4864, -0.002129, 0.5147, 0.06375, 0.5147, 0.1296, 0.4864, 0.1296, 0.4864, 0.06375, 0.4864, 0.1296, 0.4864, 0.1955, 0.4582, 0.1955, 0.4582, 0.1296, 0.5147, 0.1296, 0.5147, 0.1955, 0.4864, 0.1955, 0.4864, 0.1296, 0.5147, 0.1955, 0.5147, 0.2614, 0.4864, 0.2614, 0.4864, 0.1955, 0.5429, -0.002129, 0.5429, 0.06375, 0.5147, 0.06375, 0.5147, -0.002129, 0.5712, -0.002129, 0.5712, 0.06375, 0.5429, 0.06375, 0.5429, -0.002129, 0.5712, 0.06375, 0.5712, 0.1296, 0.5429, 0.1296, 0.5429, 0.06375, 0.5994, -0.002129, 0.5994, 0.06375, 0.5712, 0.06375, 0.5712, -0.002129, 0.6277, -0.002129, 0.6277, 0.06375, 0.5994, 0.06375, 0.5994, -0.002129, 0.6277, 0.06375, 0.6277, 0.1296, 0.5994, 0.1296, 0.5994, 0.06375, 0.5994, 0.1296, 0.5994, 0.1955, 0.5712, 0.1955, 0.5712, 0.1296, 0.6277, 0.1296, 0.6277, 0.1955, 0.5994, 0.1955, 0.5994, 0.1296, 0.6277, 0.1955, 0.6277, 0.2614, 0.5994, 0.2614, 0.5994, 0.1955, 0.5429, 0.2614, 0.5429, 0.3273, 0.5147, 0.3273, 0.5147, 0.2614, 0.5712, 0.2614, 0.5712, 0.3273, 0.5429, 0.3273, 0.5429, 0.2614, 0.5712, 0.3273, 0.5712, 0.3931, 0.5429, 0.3931, 0.5429, 0.3273, 0.5994, 0.2614, 0.5994, 0.3273, 0.5712, 0.3273, 0.5712, 0.2614, 0.6277, 0.2614, 0.6277, 0.3273, 0.5994, 0.3273, 0.5994, 0.2614, 0.6277, 0.3273, 0.6277, 0.3931, 0.5994, 0.3931, 0.5994, 0.3273, 0.5994, 0.3931, 0.5994, 0.459, 0.5712, 0.459, 0.5712, 0.3931, 0.6277, 0.3931, 0.6277, 0.459, 0.5994, 0.459, 0.5994, 0.3931, 0.6277, 0.459, 0.6277, 0.5249, 0.5994, 0.5249, 0.5994, 0.459, 0.5429, 0.8488, 0.5429, 0.9147, 0.5147, 0.9147, 0.5147, 0.8488, 0.5712, 0.8488, 0.5712, 0.9147, 0.5429, 0.9147, 0.5429, 0.8488, 0.5712, 0.9147, 0.5712, 0.9805, 0.5429, 0.9805, 0.5429, 0.9147, 0.5994, 0.8488, 0.5994, 0.9147, 0.5712, 0.9147, 0.5712, 0.8488, 0.6277, 0.8488, 0.6277, 0.9147, 0.5994, 0.9147, 0.5994, 0.8488, 0.6277, 0.9147, 0.6277, 0.9805, 0.5994, 0.9805, 0.5994, 0.9147, 0.03444, 0.5249, 0.03444, 0.5908, 0.006193, 0.5908, 0.006193, 0.5249, 0.06269, 0.5249, 0.06269, 0.5908, 0.03444, 0.5908, 0.03444, 0.5249, 0.06269, 0.5908, 0.06269, 0.6567, 0.03444, 0.6567, 0.03444, 0.5908, 0.03444, 0.6567, 0.03444, 0.7225, 0.006193, 0.7225, 0.006193, 0.6567, 0.06269, 0.6567, 0.06269, 0.7225, 0.03444, 0.7225, 0.03444, 0.6567, 0.06269, 0.7225, 0.06269, 0.7884, 0.03444, 0.7884, 0.03444, 0.7225, 0.09094, 0.5249, 0.09094, 0.5908, 0.06269, 0.5908, 0.06269, 0.5249, 0.1192, 0.5249, 0.1192, 0.5908, 0.09094, 0.5908, 0.09094, 0.5249, 0.1192, 0.5908, 0.1192, 0.6567, 0.09094, 0.6567, 0.09094, 0.5908, 0.1474, 0.5249, 0.1474, 0.5908, 0.1192, 0.5908, 0.1192, 0.5249, 0.1757, 0.5249, 0.1757, 0.5908, 0.1474, 0.5908, 0.1474, 0.5249, 0.1757, 0.5908, 0.1757, 0.6567, 0.1474, 0.6567, 0.1474, 0.5908, 0.1474, 0.6567, 0.1474, 0.7225, 0.1192, 0.7225, 0.1192, 0.6567, 0.1757, 0.6567, 0.1757, 0.7225, 0.1474, 0.7225, 0.1474, 0.6567, 0.1757, 0.7225, 0.1757, 0.7884, 0.1474, 0.7884, 0.1474, 0.7225, 0.09094, 0.7884, 0.09094, 0.8543, 0.06269, 0.8543, 0.06269, 0.7884, 0.1192, 0.7884, 0.1192, 0.8543, 0.09094, 0.8543, 0.09094, 0.7884, 0.1192, 0.8543, 0.1192, 0.9202, 0.09094, 0.9202, 0.09094, 0.8543, 0.1474, 0.7884, 0.1474, 0.8543, 0.1192, 0.8543, 0.1192, 0.7884, 0.1757, 0.7884, 0.1757, 0.8543, 0.1474, 0.8543, 0.1474, 0.7884, 0.1757, 0.8543, 0.1757, 0.9202, 0.1474, 0.9202, 0.1474, 0.8543, 0.1474, 0.9202, 0.1474, 0.9861, 0.1192, 0.9861, 0.1192, 0.9202, 0.1757, 0.9202, 0.1757, 0.9861, 0.1474, 0.9861, 0.1474, 0.9202, 0.2039, 0.5249, 0.2039, 0.5908, 0.1757, 0.5908, 0.1757, 0.5249, 0.2322, 0.5249, 0.2322, 0.5908, 0.2039, 0.5908, 0.2039, 0.5249, 0.2322, 0.5908, 0.2322, 0.6567, 0.2039, 0.6567, 0.2039, 0.5908, 0.2604, 0.5249, 0.2604, 0.5908, 0.2322, 0.5908, 0.2322, 0.5249, 0.2887, 0.5249, 0.2887, 0.5908, 0.2604, 0.5908, 0.2604, 0.5249, 0.2887, 0.5908, 0.2887, 0.6567, 0.2604, 0.6567, 0.2604, 0.5908, 0.2604, 0.6567, 0.2604, 0.7225, 0.2322, 0.7225, 0.2322, 0.6567, 0.2887, 0.6567, 0.2887, 0.7225, 0.2604, 0.7225, 0.2604, 0.6567, 0.2887, 0.7225, 0.2887, 0.7884, 0.2604, 0.7884, 0.2604, 0.7225, 0.3169, 0.5249, 0.3169, 0.5908, 0.2887, 0.5908, 0.2887, 0.5249, 0.3452, 0.5249, 0.3452, 0.5908, 0.3169, 0.5908, 0.3169, 0.5249, 0.3452, 0.5908, 0.3452, 0.6567, 0.3169, 0.6567, 0.3169, 0.5908, 0.3734, 0.5249, 0.3734, 0.5908, 0.3452, 0.5908, 0.3452, 0.5249, 0.4017, 0.5249, 0.4017, 0.5908, 0.3734, 0.5908, 0.3734, 0.5249, 0.4017, 0.5908, 0.4017, 0.6567, 0.3734, 0.6567, 0.3734, 0.5908, 0.3734, 0.6567, 0.3734, 0.7225, 0.3452, 0.7225, 0.3452, 0.6567, 0.4017, 0.6567, 0.4017, 0.7225, 0.3734, 0.7225, 0.3734, 0.6567, 0.4017, 0.7225, 0.4017, 0.7884, 0.3734, 0.7884, 0.3734, 0.7225, 0.3169, 0.7884, 0.3169, 0.8543, 0.2887, 0.8543, 0.2887, 0.7884, 0.3452, 0.7884, 0.3452, 0.8543, 0.3169, 0.8543, 0.3169, 0.7884, 0.3452, 0.8543, 0.3452, 0.9202, 0.3169, 0.9202, 0.3169, 0.8543, 0.3734, 0.7884, 0.3734, 0.8543, 0.3452, 0.8543, 0.3452, 0.7884, 0.4017, 0.7884, 0.4017, 0.8543, 0.3734, 0.8543, 0.3734, 0.7884, 0.4017, 0.8543, 0.4017, 0.9202, 0.3734, 0.9202, 0.3734, 0.8543, 0.3734, 0.9202, 0.3734, 0.9861, 0.3452, 0.9861, 0.3452, 0.9202, 0.4017, 0.9202, 0.4017, 0.9861, 0.3734, 0.9861, 0.3734, 0.9202, 0.3169, 0.8488, 0.3169, 0.9147, 0.2887, 0.9147, 0.2887, 0.8488, 0.3452, 0.8488, 0.3452, 0.9147, 0.3169, 0.9147, 0.3169, 0.8488, 0.3452, 0.9147, 0.3452, 0.9805, 0.3169, 0.9805, 0.3169, 0.9147, 0.3734, 0.8488, 0.3734, 0.9147, 0.3452, 0.9147, 0.3452, 0.8488, 0.4017, 0.8488, 0.4017, 0.9147, 0.3734, 0.9147, 0.3734, 0.8488, 0.4017, 0.9147, 0.4017, 0.9805, 0.3734, 0.9805, 0.3734, 0.9147, 0.2039, -0.002129, 0.2039, 0.06375, 0.1757, 0.06375, 0.1757, -0.002129, 0.2322, -0.002129, 0.2322, 0.06375, 0.2039, 0.06375, 0.2039, -0.002129, 0.2322, 0.06375, 0.2322, 0.1296, 0.2039, 0.1296, 0.2039, 0.06375, 0.2604, -0.002129, 0.2604, 0.06375, 0.2322, 0.06375, 0.2322, -0.002129, 0.2887, -0.002129, 0.2887, 0.06375, 0.2604, 0.06375, 0.2604, -0.002129, 0.2887, 0.06375, 0.2887, 0.1296, 0.2604, 0.1296, 0.2604, 0.06375, 0.2604, 0.1296, 0.2604, 0.1955, 0.2322, 0.1955, 0.2322, 0.1296, 0.2887, 0.1296, 0.2887, 0.1955, 0.2604, 0.1955, 0.2604, 0.1296, 0.2887, 0.1955, 0.2887, 0.2614, 0.2604, 0.2614, 0.2604, 0.1955, 0.3169, -0.002129, 0.3169, 0.06375, 0.2887, 0.06375, 0.2887, -0.002129, 0.3452, -0.002129, 0.3452, 0.06375, 0.3169, 0.06375, 0.3169, -0.002129, 0.3452, 0.06375, 0.3452, 0.1296, 0.3169, 0.1296, 0.3169, 0.06375, 0.3734, -0.002129, 0.3734, 0.06375, 0.3452, 0.06375, 0.3452, -0.002129, 0.4017, -0.002129, 0.4017, 0.06375, 0.3734, 0.06375, 0.3734, -0.002129, 0.4017, 0.06375, 0.4017, 0.1296, 0.3734, 0.1296, 0.3734, 0.06375, 0.3734, 0.1296, 0.3734, 0.1955, 0.3452, 0.1955, 0.3452, 0.1296, 0.4017, 0.1296, 0.4017, 0.1955, 0.3734, 0.1955, 0.3734, 0.1296, 0.4017, 0.1955, 0.4017, 0.2614, 0.3734, 0.2614, 0.3734, 0.1955, 0.3169, 0.2614, 0.3169, 0.3273, 0.2887, 0.3273, 0.2887, 0.2614, 0.3452, 0.2614, 0.3452, 0.3273, 0.3169, 0.3273, 0.3169, 0.2614, 0.3452, 0.3273, 0.3452, 0.3931, 0.3169, 0.3931, 0.3169, 0.3273, 0.3734, 0.2614, 0.3734, 0.3273, 0.3452, 0.3273, 0.3452, 0.2614, 0.4017, 0.2614, 0.4017, 0.3273, 0.3734, 0.3273, 0.3734, 0.2614, 0.4017, 0.3273, 0.4017, 0.3931, 0.3734, 0.3931, 0.3734, 0.3273, 0.3734, 0.3931, 0.3734, 0.459, 0.3452, 0.459, 0.3452, 0.3931, 0.4017, 0.3931, 0.4017, 0.459, 0.3734, 0.459, 0.3734, 0.3931, 0.4017, 0.459, 0.4017, 0.5249, 0.3734, 0.5249, 0.3734, 0.459, 0.6559, -0.002129, 0.6559, 0.06375, 0.6277, 0.06375, 0.6277, -0.002129, 0.6842, -0.002129, 0.6842, 0.06375, 0.6559, 0.06375, 0.6559, -0.002129, 0.6842, 0.06375, 0.6842, 0.1296, 0.6559, 0.1296, 0.6559, 0.06375, 0.7124, -0.002129, 0.7124, 0.06375, 0.6842, 0.06375, 0.6842, -0.002129, 0.7407, -0.002129, 0.7407, 0.06375, 0.7124, 0.06375, 0.7124, -0.002129, 0.7407, 0.06375, 0.7407, 0.1296, 0.7124, 0.1296, 0.7124, 0.06375, 0.7124, 0.1296, 0.7124, 0.1955, 0.6842, 0.1955, 0.6842, 0.1296, 0.7407, 0.1296, 0.7407, 0.1955, 0.7124, 0.1955, 0.7124, 0.1296, 0.7407, 0.1955, 0.7407, 0.2614, 0.7124, 0.2614, 0.7124, 0.1955, 0.7689, -0.002129, 0.7689, 0.06375, 0.7407, 0.06375, 0.7407, -0.002129, 0.7972, -0.002129, 0.7972, 0.06375, 0.7689, 0.06375, 0.7689, -0.002129, 0.7972, 0.06375, 0.7972, 0.1296, 0.7689, 0.1296, 0.7689, 0.06375, 0.7689, 0.2614, 0.7689, 0.3273, 0.7407, 0.3273, 0.7407, 0.2614, 0.7972, 0.2614, 0.7972, 0.3273, 0.7689, 0.3273, 0.7689, 0.2614, 0.7972, 0.3273, 0.7972, 0.3931, 0.7689, 0.3931, 0.7689, 0.3273, 0.4299, 0.5249, 0.4299, 0.5908, 0.4017, 0.5908, 0.4017, 0.5249, 0.4582, 0.5249, 0.4582, 0.5908, 0.4299, 0.5908, 0.4299, 0.5249, 0.4582, 0.5908, 0.4582, 0.6567, 0.4299, 0.6567, 0.4299, 0.5908, 0.4864, 0.5249, 0.4864, 0.5908, 0.4582, 0.5908, 0.4582, 0.5249, 0.5147, 0.5249, 0.5147, 0.5908, 0.4864, 0.5908, 0.4864, 0.5249, 0.5147, 0.5908, 0.5147, 0.6567, 0.4864, 0.6567, 0.4864, 0.5908, 0.4864, 0.6567, 0.4864, 0.7225, 0.4582, 0.7225, 0.4582, 0.6567, 0.5147, 0.6567, 0.5147, 0.7225, 0.4864, 0.7225, 0.4864, 0.6567, 0.5147, 0.7225, 0.5147, 0.7884, 0.4864, 0.7884, 0.4864, 0.7225, 0.5429, 0.5249, 0.5429, 0.5908, 0.5147, 0.5908, 0.5147, 0.5249, 0.5712, 0.5249, 0.5712, 0.5908, 0.5429, 0.5908, 0.5429, 0.5249, 0.5712, 0.5908, 0.5712, 0.6567, 0.5429, 0.6567, 0.5429, 0.5908, 0.5994, 0.5249, 0.5994, 0.5908, 0.5712, 0.5908, 0.5712, 0.5249, 0.6277, 0.5249, 0.6277, 0.5908, 0.5994, 0.5908, 0.5994, 0.5249, 0.6277, 0.5908, 0.6277, 0.6567, 0.5994, 0.6567, 0.5994, 0.5908, 0.5994, 0.6567, 0.5994, 0.7225, 0.5712, 0.7225, 0.5712, 0.6567, 0.6277, 0.6567, 0.6277, 0.7225, 0.5994, 0.7225, 0.5994, 0.6567, 0.6277, 0.7225, 0.6277, 0.7884, 0.5994, 0.7884, 0.5994, 0.7225, 0.5429, 0.7884, 0.5429, 0.8543, 0.5147, 0.8543, 0.5147, 0.7884, 0.5712, 0.7884, 0.5712, 0.8543, 0.5429, 0.8543, 0.5429, 0.7884, 0.5712, 0.8543, 0.5712, 0.9202, 0.5429, 0.9202, 0.5429, 0.8543, 0.5994, 0.7884, 0.5994, 0.8543, 0.5712, 0.8543, 0.5712, 0.7884, 0.6277, 0.7884, 0.6277, 0.8543, 0.5994, 0.8543, 0.5994, 0.7884, 0.6277, 0.8543, 0.6277, 0.9202, 0.5994, 0.9202, 0.5994, 0.8543, 0.5994, 0.9202, 0.5994, 0.9861, 0.5712, 0.9861, 0.5712, 0.9202, 0.6277, 0.9202, 0.6277, 0.9861, 0.5994, 0.9861, 0.5994, 0.9202, 0.6559, 0.5249, 0.6559, 0.5908, 0.6277, 0.5908, 0.6277, 0.5249, 0.6842, 0.5249, 0.6842, 0.5908, 0.6559, 0.5908, 0.6559, 0.5249, 0.6842, 0.5908, 0.6842, 0.6567, 0.6559, 0.6567, 0.6559, 0.5908, 0.7124, 0.5249, 0.7124, 0.5908, 0.6842, 0.5908, 0.6842, 0.5249, 0.7407, 0.5249, 0.7407, 0.5908, 0.7124, 0.5908, 0.7124, 0.5249, 0.7407, 0.5908, 0.7407, 0.6567, 0.7124, 0.6567, 0.7124, 0.5908, 0.7124, 0.6567, 0.7124, 0.7225, 0.6842, 0.7225, 0.6842, 0.6567, 0.7407, 0.6567, 0.7407, 0.7225, 0.7124, 0.7225, 0.7124, 0.6567, 0.7407, 0.7225, 0.7407, 0.7884, 0.7124, 0.7884, 0.7124, 0.7225, 0.7689, 0.5249, 0.7689, 0.5908, 0.7407, 0.5908, 0.7407, 0.5249, 0.7972, 0.5249, 0.7972, 0.5908, 0.7689, 0.5908, 0.7689, 0.5249, 0.7972, 0.5908, 0.7972, 0.6567, 0.7689, 0.6567, 0.7689, 0.5908, 0.7689, 0.7884, 0.7689, 0.8543, 0.7407, 0.8543, 0.7407, 0.7884, 0.7972, 0.7884, 0.7972, 0.8543, 0.7689, 0.8543, 0.7689, 0.7884, 0.7972, 0.8543, 0.7972, 0.9202, 0.7689, 0.9202, 0.7689, 0.8543, 0.7689, 0.8488, 0.7689, 0.9147, 0.7407, 0.9147, 0.7407, 0.8488, 0.7972, 0.8488, 0.7972, 0.9147, 0.7689, 0.9147, 0.7689, 0.8488, 0.7972, 0.9147, 0.7972, 0.9805, 0.7689, 0.9805, 0.7689, 0.9147])
me_cube_009.materials.append(mat_material_021)
me_cube_009.use_remesh_preserve_volume = False
me_cube_009.use_remesh_preserve_attributes = False
me_cube_009.use_mirror_vertex_groups = False
me_cube_009.update()
me_cube_008 = bpy.data.meshes.new('Cube.008')
me_cube_008.from_pydata([(-1.0, -1.0, -1.0), (-1.0, 1.0, -1.0), (1.0, 1.0, -1.0), (1.0, -1.0, -1.0), (-1.0, -1.0, 1.0), (-1.0, 1.0, 1.0), (1.0, 1.0, 1.0), (1.0, -1.0, 1.0), (-1.0, 1.061, -1.0), (1.0, 1.061, -1.0), (-1.0, 1.061, 1.0), (1.0, 1.061, 1.0), (-1.0, 1.761, 40.0), (1.0, 1.761, 40.0), (-1.0, 1.822, 40.0), (1.0, 1.822, 40.0), (-1.0, 0.0, 1.0), (0.0, 1.0, 1.0), (1.0, 0.0, 1.0), (0.0, -1.0, 1.0), (-1.0, 0.5, 1.0), (0.5, 1.0, 1.0), (1.0, -0.5, 1.0), (-0.5, -1.0, 1.0), (-1.0, -0.5, 1.0), (-0.5, 1.0, 1.0), (1.0, 0.5, 1.0), (0.5, -1.0, 1.0), (0.0, -0.5, 1.0), (-0.5, -0.5, 1.0), (0.5, -0.5, 1.0), (-1.0, 0.75, 1.0), (0.75, 1.0, 1.0), (1.0, -0.75, 1.0), (-0.75, -1.0, 1.0), (-1.0, -0.25, 1.0), (-0.25, 1.0, 1.0), (1.0, 0.25, 1.0), (0.25, -1.0, 1.0), (-1.0, 0.25, 1.0), (0.25, 1.0, 1.0), (1.0, -0.25, 1.0), (-0.25, -1.0, 1.0), (-1.0, -0.75, 1.0), (-0.75, 1.0, 1.0), (1.0, 0.75, 1.0), (0.75, -1.0, 1.0), (0.0, 0.75, 1.0), (-0.5, 0.75, 1.0), (-0.75, -0.5, 1.0), (-0.25, -0.5, 1.0), (-0.5, -0.75, 1.0), (0.25, -0.5, 1.0), (0.75, -0.5, 1.0), (0.5, -0.75, 1.0), (0.5, 0.75, 1.0), (-0.75, 0.75, 1.0), (0.25, 0.75, 1.0), (-0.25, 0.75, 1.0), (-0.75, -0.75, 1.0), (-0.25, -0.75, 1.0), (0.25, -0.75, 1.0), (0.75, -0.75, 1.0), (0.75, 0.75, 1.0), (-1.0, 0.875, 1.0), (0.875, 1.0, 1.0), (1.0, -0.875, 1.0), (-0.875, -1.0, 1.0), (-1.0, -0.125, 1.0), (-0.125, 1.0, 1.0), (1.0, 0.125, 1.0), (0.125, -1.0, 1.0), (-0.875, 0.0, 1.0), (0.0, -0.875, 1.0), (-1.0, 0.375, 1.0), (0.375, 1.0, 1.0), (1.0, -0.375, 1.0), (-0.375, -1.0, 1.0), (-1.0, -0.625, 1.0), (-0.625, 1.0, 1.0), (1.0, 0.625, 1.0), (0.625, -1.0, 1.0), (0.0, 0.625, 1.0), (-0.875, 0.5, 1.0), (-0.5, 0.625, 1.0), (-0.875, -0.5, 1.0), (-0.375, -0.5, 1.0), (-0.5, -0.875, 1.0), (0.125, -0.5, 1.0), (0.625, -0.5, 1.0), (0.5, -0.875, 1.0), (0.5, 0.625, 1.0), (-1.0, 0.625, 1.0), (0.625, 1.0, 1.0), (1.0, -0.625, 1.0), (-0.625, -1.0, 1.0), (-1.0, -0.375, 1.0), (-0.375, 1.0, 1.0), (1.0, 0.375, 1.0), (0.375, -1.0, 1.0), (0.0, -0.625, 1.0), (-1.0, 0.125, 1.0), (0.125, 1.0, 1.0), (1.0, -0.125, 1.0), (-0.125, -1.0, 1.0), (-1.0, -0.875, 1.0), (-0.875, 1.0, 1.0), (1.0, 0.875, 1.0), (0.875, -1.0, 1.0), (0.875, 0.0, 1.0), (0.0, 0.875, 1.0), (-0.5, 0.875, 1.0), (-0.625, -0.5, 1.0), (-0.125, -0.5, 1.0), (-0.5, -0.625, 1.0), (0.375, -0.5, 1.0), (0.875, -0.5, 1.0), (0.5, -0.625, 1.0), (0.875, 0.5, 1.0), (0.5, 0.875, 1.0), (-0.875, 0.75, 1.0), (-0.625, 0.75, 1.0), (-0.75, 0.625, 1.0), (-0.75, 0.875, 1.0), (-0.875, -0.25, 1.0), (0.125, 0.75, 1.0), (0.375, 0.75, 1.0), (0.25, 0.625, 1.0), (0.25, 0.875, 1.0), (-0.875, 0.25, 1.0), (-0.375, 0.75, 1.0), (-0.125, 0.75, 1.0), (-0.25, 0.625, 1.0), (-0.25, 0.875, 1.0), (-0.875, -0.75, 1.0), (-0.625, -0.75, 1.0), (-0.75, -0.875, 1.0), (-0.75, -0.625, 1.0), (-0.375, -0.75, 1.0), (-0.125, -0.75, 1.0), (-0.25, -0.875, 1.0), (-0.25, -0.625, 1.0), (0.125, -0.75, 1.0), (0.375, -0.75, 1.0), (0.25, -0.875, 1.0), (0.25, -0.625, 1.0), (0.625, -0.75, 1.0), (0.875, -0.75, 1.0), (0.75, -0.875, 1.0), (0.75, -0.625, 1.0), (0.875, -0.25, 1.0), (0.875, 0.25, 1.0), (0.625, 0.75, 1.0), (0.875, 0.75, 1.0), (0.75, 0.625, 1.0), (0.75, 0.875, 1.0), (-0.875, 0.875, 1.0), (-0.875, -0.125, 1.0), (0.125, 0.875, 1.0), (-0.875, 0.375, 1.0), (-0.375, 0.875, 1.0), (-0.875, -0.625, 1.0), (-0.375, -0.625, 1.0), (0.125, -0.625, 1.0), (0.625, -0.625, 1.0), (0.625, 0.875, 1.0), (-0.875, 0.625, 1.0), (-0.625, 0.625, 1.0), (-0.625, 0.875, 1.0), (-0.875, -0.375, 1.0), (0.125, 0.625, 1.0), (0.375, 0.625, 1.0), (0.375, 0.875, 1.0), (-0.875, 0.125, 1.0), (-0.375, 0.625, 1.0), (-0.125, 0.625, 1.0), (-0.125, 0.875, 1.0), (-0.875, -0.875, 1.0), (-0.625, -0.875, 1.0), (-0.625, -0.625, 1.0), (-0.375, -0.875, 1.0), (-0.125, -0.875, 1.0), (-0.125, -0.625, 1.0), (0.125, -0.875, 1.0), (0.375, -0.875, 1.0), (0.375, -0.625, 1.0), (0.625, -0.875, 1.0), (0.875, -0.875, 1.0), (0.875, -0.625, 1.0), (0.875, -0.375, 1.0), (0.875, -0.125, 1.0), (0.875, 0.125, 1.0), (0.875, 0.375, 1.0), (0.625, 0.625, 1.0), (0.875, 0.625, 1.0), (0.875, 0.875, 1.0), (0.0, -0.75, 1.0)], [], [(4, 105, 43, 78, 24, 96, 35, 68, 16, 101, 39, 74, 20, 92, 31, 64, 5, 1, 0), (2, 1, 8, 9), (6, 107, 45, 80, 26, 98, 37, 70, 18, 103, 41, 76, 22, 94, 33, 66, 7, 3, 2), (7, 108, 46, 81, 27, 99, 38, 71, 19, 104, 42, 77, 23, 95, 34, 67, 4, 0, 3), (0, 1, 2, 3), (156, 106, 5, 64), (10, 11, 9, 8), (6, 2, 9, 11), (10, 5, 12, 14), (1, 5, 10, 8), (12, 13, 15, 14), (6, 11, 15, 13), (11, 10, 14, 15), (157, 72, 16, 68), (158, 102, 17, 110), (159, 83, 20, 74), (160, 97, 25, 111), (161, 85, 24, 78), (162, 86, 29, 114), (163, 88, 28, 100), (164, 89, 30, 117), (165, 93, 21, 119), (166, 120, 31, 92), (167, 121, 56, 122), (168, 79, 44, 123), (169, 124, 35, 96), (170, 125, 47, 82), (171, 126, 57, 127), (172, 75, 40, 128), (173, 129, 39, 101), (174, 130, 48, 84), (175, 131, 58, 132), (176, 69, 36, 133), (177, 134, 43, 105), (178, 135, 59, 136), (179, 112, 49, 137), (180, 138, 51, 87), (182, 113, 50, 141), (184, 143, 61, 144), (185, 115, 52, 145), (186, 146, 54, 90), (187, 147, 62, 148), (188, 116, 53, 149), (193, 152, 55, 91), (194, 153, 63, 154), (195, 65, 32, 155), (120, 156, 64, 31), (123, 44, 106, 156), (124, 157, 68, 35), (128, 40, 102, 158), (129, 159, 74, 39), (133, 36, 97, 160), (134, 161, 78, 43), (59, 137, 161, 134), (137, 49, 85, 161), (138, 162, 114, 51), (60, 141, 162, 138), (141, 50, 86, 162), (61, 145, 163, 142), (145, 52, 88, 163), (146, 164, 117, 54), (62, 149, 164, 146), (149, 53, 89, 164), (155, 32, 93, 165), (83, 166, 92, 20), (122, 56, 120, 166), (84, 48, 121, 167), (111, 25, 79, 168), (85, 169, 96, 24), (127, 57, 125, 170), (91, 55, 126, 171), (119, 21, 75, 172), (72, 173, 101, 16), (132, 58, 130, 174), (82, 47, 131, 175), (110, 17, 69, 176), (67, 177, 105, 4), (34, 136, 177, 67), (95, 178, 136, 34), (23, 87, 178, 95), (87, 51, 135, 178), (135, 179, 137, 59), (51, 114, 179, 135), (114, 29, 112, 179), (77, 180, 87, 23), (42, 140, 180, 77), (140, 60, 138, 180), (104, 181, 140, 42), (139, 182, 141, 60), (100, 28, 113, 182), (19, 73, 181, 104), (38, 144, 183, 71), (99, 184, 144, 38), (27, 90, 184, 99), (90, 54, 143, 184), (143, 185, 145, 61), (54, 117, 185, 143), (117, 30, 115, 185), (81, 186, 90, 27), (46, 148, 186, 81), (148, 62, 146, 186), (108, 187, 148, 46), (7, 66, 187, 108), (66, 33, 147, 187), (147, 188, 149, 62), (33, 94, 188, 147), (94, 22, 116, 188), (22, 76, 189, 116), (76, 41, 150, 189), (41, 103, 190, 150), (103, 18, 109, 190), (18, 70, 191, 109), (70, 37, 151, 191), (37, 98, 192, 151), (98, 26, 118, 192), (154, 63, 152, 193), (26, 80, 194, 118), (80, 45, 153, 194), (45, 107, 195, 153), (107, 6, 65, 195), (83, 159, 192, 118, 194, 154, 193, 91, 171, 127, 170, 82, 175, 132, 174, 84, 167, 122, 166), (134, 177, 136, 59), (71, 183, 73, 19), (142, 183, 144, 61), (60, 140, 181, 139), (100, 182, 139, 196), (73, 196, 139, 181), (183, 142, 196, 73), (163, 100, 196, 142)])
me_cube_008.materials.append(mat_material_018)
me_cube_008.use_remesh_preserve_volume = False
me_cube_008.use_remesh_preserve_attributes = False
me_cube_008.use_mirror_vertex_groups = False
me_cube_008.update()
me_cube_014 = bpy.data.meshes.new('Cube.014')
me_cube_014.from_pydata([(-1.0, -0.08011, -4.105), (1.0, -0.08011, -4.105), (-1.0, 0.6809, 34.89), (1.0, 0.6809, 34.89), (0.0, -0.08011, -4.105), (0.5, -0.08011, -4.105), (-0.5, -0.08011, -4.105), (0.75, -0.08011, -4.105), (-0.25, -0.08011, -4.105), (0.25, -0.08011, -4.105), (-0.75, -0.08011, -4.105), (0.875, -0.08011, -4.105), (-0.125, -0.08011, -4.105), (0.375, -0.08011, -4.105), (-0.625, -0.08011, -4.105), (0.625, -0.08011, -4.105), (-0.375, -0.08011, -4.105), (0.125, -0.08011, -4.105), (-0.875, -0.08011, -4.105)], [], [(0, 18, 10, 14, 6, 16, 8, 12, 4, 17, 9, 13, 5, 15, 7, 11, 1, 3, 2)])
me_cube_014.materials.append(mat_material_019)
me_cube_014.use_remesh_preserve_volume = False
me_cube_014.use_remesh_preserve_attributes = False
me_cube_014.use_mirror_vertex_groups = False
me_cube_014.update()

# ---- objects
ob_plane_001 = bpy.data.objects.new('Plane.001', me_plane_003)
ob_plane = bpy.data.objects.new('Plane', me_plane_001)
ob_camera = bpy.data.objects.new('Camera', cam_camera)
ob_cube_010 = bpy.data.objects.new('Cube.010', me_cube_013)
ob_cube_006 = bpy.data.objects.new('Cube.006', me_cube_009)
ob_cube_002 = bpy.data.objects.new('Cube.002', me_cube_008)
ob_cube_011 = bpy.data.objects.new('Cube.011', me_cube_014)

# ---- transforms, parenting, visibility, modifiers, constraints
ob_plane_001.location = (-1.774, 2.433, 21.94)
ob_plane_001.scale = (8.095, 8.095, 8.095)
ob_plane_001.lineart.crease_threshold = 0.0
ob_plane.location = (-14.88, 14.11, 2.221)
ob_plane.scale = (55.58, 55.58, 55.58)
ob_plane.lineart.crease_threshold = 0.0
ob_camera.location = (7.729, -9.738, 9.017)
ob_camera.rotation_euler = (1.181, -2.549e-05, 0.5987)
ob_camera.lineart.crease_threshold = 0.0
ob_cube_010.location = (-0.4637, 2.363, 2.803)
ob_cube_010.scale = (3.039, 2.01, 0.09043)
ob_cube_010.lineart.crease_threshold = 0.0
ob_cube_006.location = (-0.4637, 0.1921, 2.292)
ob_cube_006.scale = (3.039, 2.01, 0.09043)
ob_cube_006.lineart.crease_threshold = 0.0
ob_cube_002.location = (-0.4637, 0.1921, 2.342)
ob_cube_002.scale = (3.039, 2.01, 0.09043)
ob_cube_002.lineart.crease_threshold = 0.0
ob_cube_011.location = (-0.4637, 2.382, 2.871)
ob_cube_011.scale = (2.925, 1.934, 0.08704)
ob_cube_011.lineart.crease_threshold = 0.0

# ---- collection membership
col_collection_1.objects.link(ob_plane_001)
col_collection_1.objects.link(ob_plane)
col_collection_1.objects.link(ob_camera)
col_collection_1.objects.link(ob_cube_010)
col_collection_1.objects.link(ob_cube_006)
col_collection_1.objects.link(ob_cube_002)
col_collection_1.objects.link(ob_cube_011)

# ---- scene / render settings (as saved in the file)
scene.camera = ob_camera
scene.frame_start = 1; scene.frame_end = 250; scene.frame_set(1)
scene.render.engine = 'CYCLES'
scene.render.resolution_percentage = 50
scene.render.dither_intensity = 0.0
scene.cycles.use_denoising = False
scene.cycles.samples = 1000
scene.cycles.sampling_pattern = 'TABULATED_SOBOL'
scene.cycles.light_sampling_threshold = 0.0
scene.cycles.use_adaptive_sampling = False
scene.cycles.use_light_tree = False
scene.cycles.blur_glossy = 0.0
scene.cycles.pixel_filter_type = 'GAUSSIAN'
scene.cycles.sample_clamp_indirect = 0.0
scene.view_settings.view_transform = 'Standard'
bpy.context.view_layer.update()
